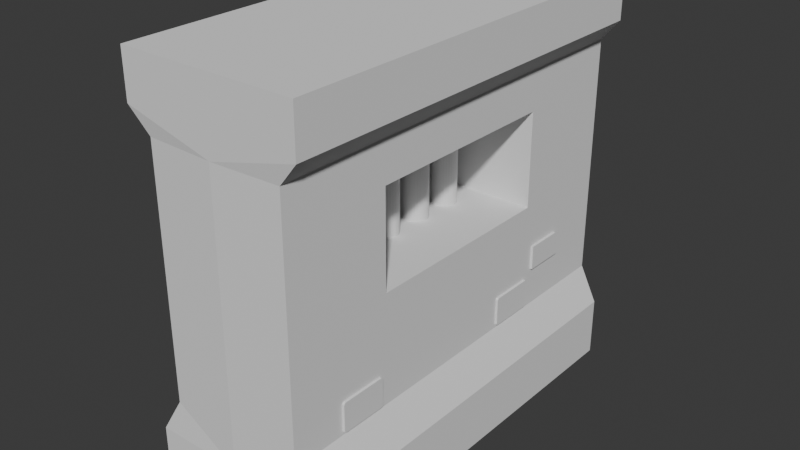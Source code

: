 # Source: env_wallWindow_Harper_01.blend  (saved by Blender 5.1.29; exported with 4.5.12 LTS)
import bpy
from mathutils import Matrix  # noqa: F401  (used for matrix-valued properties, if any)

bpy.ops.wm.read_factory_settings(use_empty=True)
scene = bpy.context.scene
scene.name = 'Scene'

# ---- collections
col_collection = bpy.data.collections.new('Collection'); scene.collection.children.link(col_collection)

# ---- world
world_world = bpy.data.worlds.new('World'); scene.world = world_world
world_world.use_nodes = True; world_world.node_tree.nodes.clear()
_N = world_world.node_tree.nodes; _L = world_world.node_tree.links
n0 = _N.new('ShaderNodeOutputWorld'); n0.name = 'World Output'; n0.location = (200, 100)
n1 = _N.new('ShaderNodeBackground'); n1.name = 'Background'; n1.location = (-200, 100)
n1.inputs[0].default_value = (0.05088, 0.05088, 0.05088, 1.0)
_L.new(n1.outputs[0], n0.inputs[0])
n0.is_active_output = True
world_world.color = (0.05088, 0.05088, 0.05088)
world_world.sun_shadow_jitter_overblur = 0.0

# ---- meshes
me_001 = bpy.data.meshes.new('立方体.001')
me_001.from_pydata([(1.0, -1.0, -1.0), (1.0, -1.0, 1.0), (1.0, 1.0, -1.0), (1.0, 1.0, 1.0), (0.0, 1.0, -1.0), (0.0, 1.0, 1.0), (0.0, -1.0, -1.0), (0.0, -1.0, 1.0), (1.0, 1.0, 0.7733), (0.7754, 1.014, 0.6611), (0.7754, 1.014, -0.5342), (1.0, 1.0, -0.7049), (1.0, -1.0, 0.7733), (0.7754, -0.9862, 0.6611), (0.7754, -0.9862, -0.5342), (1.0, -1.0, -0.7049), (0.0, -1.0, 0.7733), (0.0, -1.0, 0.6611), (0.0, -1.0, -0.5342), (0.0, -1.0, -0.7049), (0.0, 1.0, 0.7733), (0.0, 1.0, 0.6611), (0.0, 1.0, -0.5342), (0.0, 1.0, -0.7049), (1.0, 0.0, -1.0), (1.0, 0.0, 1.0), (0.0, 0.0, 1.0), (0.0, 0.0, -1.0), (1.0, 0.0, -0.7049), (0.7754, 0.01385, -0.5342), (0.7754, 0.01385, 0.6611), (1.0, 0.0, 0.7733), (0.7754, 1.014, 0.4903), (0.7754, 1.014, 0.3196), (0.7754, 1.014, 0.1488), (0.7754, 1.014, -0.02191), (0.7754, 1.014, -0.1927), (0.7754, 1.014, -0.3634), (0.7754, -0.9862, 0.4903), (0.7754, -0.9862, 0.3196), (0.7754, -0.9862, 0.1488), (0.7754, -0.9862, -0.02191), (0.7754, -0.9862, -0.1927), (0.7754, -0.9862, -0.3634), (0.0, -1.0, 0.4903), (0.0, -1.0, 0.3196), (0.0, -1.0, 0.1488), (0.0, -1.0, -0.02191), (0.0, -1.0, -0.1927), (0.0, -1.0, -0.3634), (0.0, 1.0, 0.4903), (0.0, 1.0, 0.3196), (0.0, 1.0, 0.1488), (0.0, 1.0, -0.02191), (0.0, 1.0, -0.1927), (0.0, 1.0, -0.3634), (0.7754, 0.01385, 0.4681), (0.7754, 0.01385, -0.02191), (0.7754, 0.01385, -0.1927), (0.7754, 0.01385, -0.3634), (1.0, 0.25, -1.0), (1.0, 0.5, -1.0), (1.0, 0.75, -1.0), (1.0, 0.75, 1.0), (1.0, 0.5, 1.0), (1.0, 0.25, 1.0), (0.0, 0.75, 1.0), (0.0, 0.5, 1.0), (0.0, 0.25, 1.0), (0.0, 0.75, -1.0), (0.0, 0.5, -1.0), (0.0, 0.25, -1.0), (1.0, 0.75, -0.7049), (1.0, 0.5, -0.7049), (1.0, 0.25, -0.7049), (0.7754, 0.7638, -0.5342), (0.7754, 0.7638, 0.6611), (0.7754, 0.5138, 0.6611), (0.7754, 0.2638, 0.6611), (1.0, 0.75, 0.7733), (1.0, 0.5, 0.7733), (1.0, 0.25, 0.7733), (0.7754, 0.7386, -0.3381), (0.7754, 0.5391, -0.3381), (0.7754, 0.5391, -0.2179), (0.7754, 0.2638, -0.1927), (0.7754, 0.7638, -0.02191), (0.7754, 0.4916, 0.0003495), (0.7754, 0.2638, 0.0003495), (0.7754, 0.7638, 0.1488), (0.7754, 0.4916, 0.1488), (0.7754, 0.7638, 0.3196), (0.7754, 0.4916, 0.3196), (0.7754, 0.7638, 0.4903), (0.7754, 0.4916, 0.4681), (0.7754, 0.2638, 0.4681), (1.0, -0.25, 1.0), (1.0, -0.5, 1.0), (1.0, -0.75, 1.0), (0.0, -0.25, 1.0), (0.0, -0.5, 1.0), (0.0, -0.75, 1.0), (0.0, -0.25, -1.0), (0.0, -0.5, -1.0), (0.0, -0.75, -1.0), (1.0, -0.25, -0.7049), (1.0, -0.5, -0.7049), (1.0, -0.75, -0.7049), (0.7754, -0.2362, -0.5342), (0.7754, -0.2362, 0.6611), (0.7754, -0.4862, 0.6611), (0.7754, -0.7362, 0.6611), (1.0, -0.25, 0.7733), (1.0, -0.5, 0.7733), (1.0, -0.75, 0.7733), (1.0, -0.75, -1.0), (1.0, -0.5, -1.0), (1.0, -0.25, -1.0), (0.7754, -0.2362, -0.3634), (0.7754, -0.2362, -0.1927), (0.7754, -0.4862, -0.1927), (0.7754, -0.7362, -0.1927), (0.7754, -0.2362, 0.0003495), (0.7754, -0.4639, 0.0003495), (0.7754, -0.7362, -0.02191), (0.7754, -0.4862, 0.1488), (0.7754, -0.7362, 0.1488), (0.7754, -0.4862, 0.3196), (0.7754, -0.7362, 0.3196), (0.7754, -0.2362, 0.4681), (0.7754, -0.4639, 0.4681), (0.7754, -0.7362, 0.4903), (0.7754, 0.2638, -0.02191), (0.7754, 0.01385, 0.0003495), (0.7754, 0.2638, 0.4903), (0.7754, 0.01385, 0.4903), (0.7754, 0.5138, -0.02191), (0.7754, 0.5138, 0.4903), (0.7754, 0.5138, 0.3196), (0.7754, 0.5138, 0.1488), (0.7754, -0.2362, -0.02191), (0.7754, -0.4862, -0.02191), (0.7754, -0.2362, 0.4903), (0.7754, -0.4862, 0.4903), (0.7754, -0.4639, 0.3196), (0.7754, -0.4639, 0.1488), (0.7754, 0.7638, -0.3634), (0.7754, 0.7638, -0.1927), (0.7754, 0.5138, -0.1927), (0.8034, 0.7386, -0.3381), (0.8034, 0.5391, -0.3381), (0.8034, 0.5391, -0.2179), (0.7754, 0.7142, -0.2179), (0.7754, 0.7386, -0.2423), (0.7754, 0.7558, -0.2007), (0.7754, 0.7205, -0.2188), (0.7754, 0.7264, -0.2212), (0.7754, 0.7314, -0.2251), (0.7754, 0.7353, -0.2301), (0.7754, 0.7377, -0.236), (0.8034, 0.7386, -0.2423), (0.8034, 0.7142, -0.2179), (0.8034, 0.7377, -0.236), (0.8034, 0.7353, -0.2301), (0.8034, 0.7314, -0.2251), (0.8034, 0.7264, -0.2212), (0.8034, 0.7205, -0.2188), (0.7754, 0.5138, -0.5342), (0.7754, 0.2638, -0.5342), (0.7754, 0.5138, -0.3634), (0.7754, 0.2638, -0.3634), (0.7754, 0.5, -0.511), (0.7754, 0.4906, -0.5203), (0.7754, 0.5067, -0.527), (0.7754, 0.4997, -0.5134), (0.7754, 0.4988, -0.5157), (0.7754, 0.4973, -0.5176), (0.7754, 0.4953, -0.5191), (0.7754, 0.4931, -0.52), (0.7754, 0.287, -0.5203), (0.7754, 0.2777, -0.511), (0.7754, 0.271, -0.527), (0.7754, 0.2846, -0.52), (0.7754, 0.2824, -0.5191), (0.7754, 0.2804, -0.5176), (0.7754, 0.2789, -0.5157), (0.7754, 0.278, -0.5134), (0.7754, 0.2777, -0.3866), (0.7754, 0.287, -0.3772), (0.7754, 0.271, -0.3706), (0.7754, 0.278, -0.3842), (0.7754, 0.2789, -0.3819), (0.7754, 0.2804, -0.38), (0.7754, 0.2824, -0.3785), (0.7754, 0.2846, -0.3775), (0.7754, 0.4906, -0.3772), (0.7754, 0.5, -0.3866), (0.7754, 0.5067, -0.3706), (0.7754, 0.4931, -0.3775), (0.7754, 0.4953, -0.3785), (0.7754, 0.4973, -0.38), (0.7754, 0.4988, -0.3819), (0.7754, 0.4997, -0.3842), (0.8002, 0.4906, -0.5203), (0.8002, 0.5, -0.511), (0.8002, 0.4931, -0.52), (0.8002, 0.4953, -0.5191), (0.8002, 0.4973, -0.5176), (0.8002, 0.4988, -0.5157), (0.8002, 0.4997, -0.5134), (0.8002, 0.2777, -0.511), (0.8002, 0.287, -0.5203), (0.8002, 0.278, -0.5134), (0.8002, 0.2789, -0.5157), (0.8002, 0.2804, -0.5176), (0.8002, 0.2824, -0.5191), (0.8002, 0.2846, -0.52), (0.8002, 0.5, -0.3866), (0.8002, 0.4906, -0.3772), (0.8002, 0.4997, -0.3842), (0.8002, 0.4988, -0.3819), (0.8002, 0.4973, -0.38), (0.8002, 0.4953, -0.3785), (0.8002, 0.4931, -0.3775), (0.8002, 0.287, -0.3772), (0.8002, 0.2777, -0.3866), (0.8002, 0.2846, -0.3775), (0.8002, 0.2824, -0.3785), (0.8002, 0.2804, -0.38), (0.8002, 0.2789, -0.3819), (0.8002, 0.278, -0.3842), (0.7754, -0.4862, -0.5342), (0.7754, -0.7362, -0.5342), (0.7754, -0.4862, -0.3634), (0.7754, -0.7362, -0.3634), (0.7754, -0.4983, -0.5112), (0.7754, -0.5091, -0.522), (0.7754, -0.4907, -0.5296), (0.7754, -0.4987, -0.514), (0.7754, -0.4998, -0.5166), (0.7754, -0.5015, -0.5188), (0.7754, -0.5037, -0.5205), (0.7754, -0.5063, -0.5216), (0.7754, -0.7132, -0.522), (0.7754, -0.724, -0.5112), (0.7754, -0.7316, -0.5296), (0.7754, -0.716, -0.5216), (0.7754, -0.7186, -0.5205), (0.7754, -0.7208, -0.5188), (0.7754, -0.7225, -0.5166), (0.7754, -0.7236, -0.514), (0.7754, -0.5091, -0.3756), (0.7754, -0.4983, -0.3863), (0.7754, -0.4907, -0.368), (0.7754, -0.5063, -0.376), (0.7754, -0.5037, -0.377), (0.7754, -0.5015, -0.3787), (0.7754, -0.4998, -0.381), (0.7754, -0.4987, -0.3836), (0.7754, -0.724, -0.3863), (0.7754, -0.7132, -0.3756), (0.7754, -0.7316, -0.368), (0.7754, -0.7236, -0.3836), (0.7754, -0.7225, -0.381), (0.7754, -0.7208, -0.3787), (0.7754, -0.7186, -0.377), (0.7754, -0.716, -0.376), (0.8002, -0.5091, -0.522), (0.8002, -0.4983, -0.5112), (0.8002, -0.5063, -0.5216), (0.8002, -0.5037, -0.5205), (0.8002, -0.5015, -0.5188), (0.8002, -0.4998, -0.5166), (0.8002, -0.4987, -0.514), (0.8002, -0.724, -0.5112), (0.8002, -0.7132, -0.522), (0.8002, -0.7236, -0.514), (0.8002, -0.7225, -0.5166), (0.8002, -0.7208, -0.5188), (0.8002, -0.7186, -0.5205), (0.8002, -0.716, -0.5216), (0.8002, -0.4983, -0.3863), (0.8002, -0.5091, -0.3756), (0.8002, -0.4987, -0.3836), (0.8002, -0.4998, -0.381), (0.8002, -0.5015, -0.3787), (0.8002, -0.5037, -0.377), (0.8002, -0.5063, -0.376), (0.8002, -0.7132, -0.3756), (0.8002, -0.724, -0.3863), (0.8002, -0.716, -0.376), (0.8002, -0.7186, -0.377), (0.8002, -0.7208, -0.3787), (0.8002, -0.7225, -0.381), (0.8002, -0.7236, -0.3836), (-1.0, -1.0, -1.0), (-1.0, -1.0, 1.0), (-1.0, 1.0, -1.0), (-1.0, 1.0, 1.0), (-1.0, 1.0, 0.7733), (-0.7754, 1.014, 0.6611), (-0.7754, 1.014, -0.5342), (-1.0, 1.0, -0.7049), (-1.0, -1.0, 0.7733), (-0.7754, -0.9862, 0.6611), (-0.7754, -0.9862, -0.5342), (-1.0, -1.0, -0.7049), (-1.0, 0.0, -1.0), (-1.0, 0.0, 1.0), (-1.0, 0.0, -0.7049), (-0.7754, 0.01385, -0.5342), (-0.7754, 0.01385, 0.6611), (-1.0, 0.0, 0.7733), (-0.7754, 1.014, 0.4903), (-0.7754, 1.014, 0.3196), (-0.7754, 1.014, 0.1488), (-0.7754, 1.014, -0.02191), (-0.7754, 1.014, -0.1927), (-0.7754, 1.014, -0.3634), (-0.7754, -0.9862, 0.4903), (-0.7754, -0.9862, 0.3196), (-0.7754, -0.9862, 0.1488), (-0.7754, -0.9862, -0.02191), (-0.7754, -0.9862, -0.1927), (-0.7754, -0.9862, -0.3634), (-0.7754, 0.01385, 0.4681), (-0.7754, 0.01385, -0.02191), (-0.7754, 0.01385, -0.1927), (-0.7754, 0.01385, -0.3634), (-1.0, 0.25, -1.0), (-1.0, 0.5, -1.0), (-1.0, 0.75, -1.0), (-1.0, 0.75, 1.0), (-1.0, 0.5, 1.0), (-1.0, 0.25, 1.0), (-1.0, 0.75, -0.7049), (-1.0, 0.5, -0.7049), (-1.0, 0.25, -0.7049), (-0.7754, 0.7638, -0.5342), (-0.7754, 0.7638, 0.6611), (-0.7754, 0.5138, 0.6611), (-0.7754, 0.2638, 0.6611), (-1.0, 0.75, 0.7733), (-1.0, 0.5, 0.7733), (-1.0, 0.25, 0.7733), (-0.7754, 0.7386, -0.3381), (-0.7754, 0.5391, -0.3381), (-0.7754, 0.5391, -0.2179), (-0.7754, 0.2638, -0.1927), (-0.7754, 0.7638, -0.02191), (-0.7754, 0.4916, 0.0003495), (-0.7754, 0.2638, 0.0003495), (-0.7754, 0.7638, 0.1488), (-0.7754, 0.4916, 0.1488), (-0.7754, 0.7638, 0.3196), (-0.7754, 0.4916, 0.3196), (-0.7754, 0.7638, 0.4903), (-0.7754, 0.4916, 0.4681), (-0.7754, 0.2638, 0.4681), (-1.0, -0.25, 1.0), (-1.0, -0.5, 1.0), (-1.0, -0.75, 1.0), (-1.0, -0.25, -0.7049), (-1.0, -0.5, -0.7049), (-1.0, -0.75, -0.7049), (-0.7754, -0.2362, -0.5342), (-0.7754, -0.2362, 0.6611), (-0.7754, -0.4862, 0.6611), (-0.7754, -0.7362, 0.6611), (-1.0, -0.25, 0.7733), (-1.0, -0.5, 0.7733), (-1.0, -0.75, 0.7733), (-1.0, -0.75, -1.0), (-1.0, -0.5, -1.0), (-1.0, -0.25, -1.0), (-0.7754, -0.2362, -0.3634), (-0.7754, -0.2362, -0.1927), (-0.7754, -0.4862, -0.1927), (-0.7754, -0.7362, -0.1927), (-0.7754, -0.2362, 0.0003495), (-0.7754, -0.4639, 0.0003495), (-0.7754, -0.7362, -0.02191), (-0.7754, -0.4862, 0.1488), (-0.7754, -0.7362, 0.1488), (-0.7754, -0.4862, 0.3196), (-0.7754, -0.7362, 0.3196), (-0.7754, -0.2362, 0.4681), (-0.7754, -0.4639, 0.4681), (-0.7754, -0.7362, 0.4903), (-0.7754, 0.2638, -0.02191), (-0.7754, 0.01385, 0.0003495), (-0.7754, 0.2638, 0.4903), (-0.7754, 0.01385, 0.4903), (-0.7754, 0.5138, -0.02191), (-0.7754, 0.5138, 0.4903), (-0.7754, 0.5138, 0.3196), (-0.7754, 0.5138, 0.1488), (-0.7754, -0.2362, -0.02191), (-0.7754, -0.4862, -0.02191), (-0.7754, -0.2362, 0.4903), (-0.7754, -0.4862, 0.4903), (-0.7754, -0.4639, 0.3196), (-0.7754, -0.4639, 0.1488), (-0.7754, 0.7638, -0.3634), (-0.7754, 0.7638, -0.1927), (-0.7754, 0.5138, -0.1927), (-0.8034, 0.7386, -0.3381), (-0.8034, 0.5391, -0.3381), (-0.8034, 0.5391, -0.2179), (-0.7754, 0.7142, -0.2179), (-0.7754, 0.7386, -0.2423), (-0.7754, 0.7558, -0.2007), (-0.7754, 0.7205, -0.2188), (-0.7754, 0.7264, -0.2212), (-0.7754, 0.7314, -0.2251), (-0.7754, 0.7353, -0.2301), (-0.7754, 0.7377, -0.236), (-0.8034, 0.7386, -0.2423), (-0.8034, 0.7142, -0.2179), (-0.8034, 0.7377, -0.236), (-0.8034, 0.7353, -0.2301), (-0.8034, 0.7314, -0.2251), (-0.8034, 0.7264, -0.2212), (-0.8034, 0.7205, -0.2188), (-0.7754, 0.5138, -0.5342), (-0.7754, 0.2638, -0.5342), (-0.7754, 0.5138, -0.3634), (-0.7754, 0.2638, -0.3634), (-0.7754, 0.5, -0.511), (-0.7754, 0.4906, -0.5203), (-0.7754, 0.5067, -0.527), (-0.7754, 0.4997, -0.5134), (-0.7754, 0.4988, -0.5157), (-0.7754, 0.4973, -0.5176), (-0.7754, 0.4953, -0.5191), (-0.7754, 0.4931, -0.52), (-0.7754, 0.287, -0.5203), (-0.7754, 0.2777, -0.511), (-0.7754, 0.271, -0.527), (-0.7754, 0.2846, -0.52), (-0.7754, 0.2824, -0.5191), (-0.7754, 0.2804, -0.5176), (-0.7754, 0.2789, -0.5157), (-0.7754, 0.278, -0.5134), (-0.7754, 0.2777, -0.3866), (-0.7754, 0.287, -0.3772), (-0.7754, 0.271, -0.3706), (-0.7754, 0.278, -0.3842), (-0.7754, 0.2789, -0.3819), (-0.7754, 0.2804, -0.38), (-0.7754, 0.2824, -0.3785), (-0.7754, 0.2846, -0.3775), (-0.7754, 0.4906, -0.3772), (-0.7754, 0.5, -0.3866), (-0.7754, 0.5067, -0.3706), (-0.7754, 0.4931, -0.3775), (-0.7754, 0.4953, -0.3785), (-0.7754, 0.4973, -0.38), (-0.7754, 0.4988, -0.3819), (-0.7754, 0.4997, -0.3842), (-0.8002, 0.4906, -0.5203), (-0.8002, 0.5, -0.511), (-0.8002, 0.4931, -0.52), (-0.8002, 0.4953, -0.5191), (-0.8002, 0.4973, -0.5176), (-0.8002, 0.4988, -0.5157), (-0.8002, 0.4997, -0.5134), (-0.8002, 0.2777, -0.511), (-0.8002, 0.287, -0.5203), (-0.8002, 0.278, -0.5134), (-0.8002, 0.2789, -0.5157), (-0.8002, 0.2804, -0.5176), (-0.8002, 0.2824, -0.5191), (-0.8002, 0.2846, -0.52), (-0.8002, 0.5, -0.3866), (-0.8002, 0.4906, -0.3772), (-0.8002, 0.4997, -0.3842), (-0.8002, 0.4988, -0.3819), (-0.8002, 0.4973, -0.38), (-0.8002, 0.4953, -0.3785), (-0.8002, 0.4931, -0.3775), (-0.8002, 0.287, -0.3772), (-0.8002, 0.2777, -0.3866), (-0.8002, 0.2846, -0.3775), (-0.8002, 0.2824, -0.3785), (-0.8002, 0.2804, -0.38), (-0.8002, 0.2789, -0.3819), (-0.8002, 0.278, -0.3842), (-0.7754, -0.4862, -0.5342), (-0.7754, -0.7362, -0.5342), (-0.7754, -0.4862, -0.3634), (-0.7754, -0.7362, -0.3634), (-0.7754, -0.4983, -0.5112), (-0.7754, -0.5091, -0.522), (-0.7754, -0.4907, -0.5296), (-0.7754, -0.4987, -0.514), (-0.7754, -0.4998, -0.5166), (-0.7754, -0.5015, -0.5188), (-0.7754, -0.5037, -0.5205), (-0.7754, -0.5063, -0.5216), (-0.7754, -0.7132, -0.522), (-0.7754, -0.724, -0.5112), (-0.7754, -0.7316, -0.5296), (-0.7754, -0.716, -0.5216), (-0.7754, -0.7186, -0.5205), (-0.7754, -0.7208, -0.5188), (-0.7754, -0.7225, -0.5166), (-0.7754, -0.7236, -0.514), (-0.7754, -0.5091, -0.3756), (-0.7754, -0.4983, -0.3863), (-0.7754, -0.4907, -0.368), (-0.7754, -0.5063, -0.376), (-0.7754, -0.5037, -0.377), (-0.7754, -0.5015, -0.3787), (-0.7754, -0.4998, -0.381), (-0.7754, -0.4987, -0.3836), (-0.7754, -0.724, -0.3863), (-0.7754, -0.7132, -0.3756), (-0.7754, -0.7316, -0.368), (-0.7754, -0.7236, -0.3836), (-0.7754, -0.7225, -0.381), (-0.7754, -0.7208, -0.3787), (-0.7754, -0.7186, -0.377), (-0.7754, -0.716, -0.376), (-0.8002, -0.5091, -0.522), (-0.8002, -0.4983, -0.5112), (-0.8002, -0.5063, -0.5216), (-0.8002, -0.5037, -0.5205), (-0.8002, -0.5015, -0.5188), (-0.8002, -0.4998, -0.5166), (-0.8002, -0.4987, -0.514), (-0.8002, -0.724, -0.5112), (-0.8002, -0.7132, -0.522), (-0.8002, -0.7236, -0.514), (-0.8002, -0.7225, -0.5166), (-0.8002, -0.7208, -0.5188), (-0.8002, -0.7186, -0.5205), (-0.8002, -0.716, -0.5216), (-0.8002, -0.4983, -0.3863), (-0.8002, -0.5091, -0.3756), (-0.8002, -0.4987, -0.3836), (-0.8002, -0.4998, -0.381), (-0.8002, -0.5015, -0.3787), (-0.8002, -0.5037, -0.377), (-0.8002, -0.5063, -0.376), (-0.8002, -0.7132, -0.3756), (-0.8002, -0.724, -0.3863), (-0.8002, -0.716, -0.376), (-0.8002, -0.7186, -0.377), (-0.8002, -0.7208, -0.3787), (-0.8002, -0.7225, -0.381), (-0.8002, -0.7236, -0.3836)], [], [(20, 5, 3, 8), (114, 98, 1, 12), (104, 115, 0, 6), (98, 101, 7, 1), (12, 1, 7, 16), (0, 15, 19, 6), (15, 14, 18, 19), (38, 13, 17, 44), (13, 12, 16, 17), (115, 107, 15, 0), (107, 232, 14, 15), (131, 111, 13, 38), (111, 114, 12, 13), (4, 23, 11, 2), (23, 22, 10, 11), (50, 21, 9, 32), (21, 20, 8, 9), (78, 81, 31, 30), (134, 78, 30, 135), (74, 168, 29, 28), (60, 74, 28, 24), (65, 68, 26, 25), (71, 60, 24, 27), (81, 65, 25, 31), (168, 170, 59, 29), (170, 85, 58, 59), (85, 132, 57, 58), (22, 55, 37, 10), (55, 54, 36, 37), (54, 53, 35, 36), (53, 52, 34, 35), (52, 51, 33, 34), (51, 50, 32, 33), (232, 234, 43, 14), (234, 121, 42, 43), (121, 124, 41, 42), (124, 126, 40, 41), (126, 128, 39, 40), (128, 131, 38, 39), (14, 43, 49, 18), (43, 42, 48, 49), (42, 41, 47, 48), (41, 40, 46, 47), (40, 39, 45, 46), (39, 38, 44, 45), (33, 32, 93, 91), (91, 93, 137, 138), (34, 33, 91, 89), (89, 91, 138, 139), (35, 34, 89, 86), (86, 89, 139, 136), (36, 35, 86, 147), (147, 86, 136, 148), (148, 136, 132, 85), (37, 36, 147, 146), (169, 148, 85, 170), (10, 37, 146, 75), (75, 146, 169, 167), (8, 3, 63, 79), (79, 63, 64, 80), (80, 64, 65, 81), (4, 2, 62, 69), (69, 62, 61, 70), (70, 61, 60, 71), (3, 5, 66, 63), (63, 66, 67, 64), (64, 67, 68, 65), (2, 11, 72, 62), (62, 72, 73, 61), (61, 73, 74, 60), (11, 10, 75, 72), (72, 75, 167, 73), (73, 167, 168, 74), (32, 9, 76, 93), (93, 76, 77, 137), (137, 77, 78, 134), (9, 8, 79, 76), (76, 79, 80, 77), (77, 80, 81, 78), (127, 143, 131, 128), (125, 127, 128, 126), (141, 125, 126, 124), (58, 57, 140, 119), (119, 140, 141, 120), (120, 141, 124, 121), (59, 58, 119, 118), (118, 119, 120, 233), (233, 120, 121, 234), (29, 59, 118, 108), (108, 118, 233, 231), (30, 31, 112, 109), (109, 112, 113, 110), (110, 113, 114, 111), (135, 30, 109, 142), (142, 109, 110, 143), (143, 110, 111, 131), (28, 29, 108, 105), (105, 108, 231, 106), (106, 231, 232, 107), (24, 28, 105, 117), (117, 105, 106, 116), (116, 106, 107, 115), (25, 26, 99, 96), (96, 99, 100, 97), (97, 100, 101, 98), (27, 24, 117, 102), (102, 117, 116, 103), (103, 116, 115, 104), (31, 25, 96, 112), (112, 96, 97, 113), (113, 97, 98, 114), (88, 133, 57, 132), (56, 95, 134, 135), (87, 88, 132, 136), (95, 94, 137, 134), (94, 92, 138, 137), (92, 90, 139, 138), (90, 87, 136, 139), (133, 122, 140, 57), (122, 123, 141, 140), (129, 56, 135, 142), (130, 129, 142, 143), (144, 130, 143, 127), (145, 144, 127, 125), (123, 145, 125, 141), (82, 83, 169, 146), (83, 84, 148, 169), (83, 82, 149, 150), (84, 83, 150, 151), (152, 155, 154), (155, 156, 154), (156, 157, 154), (157, 158, 154), (158, 159, 154), (159, 153, 154), (152, 161, 166, 155), (155, 166, 165, 156), (156, 165, 164, 157), (157, 164, 163, 158), (158, 163, 162, 159), (159, 162, 160, 153), (152, 84, 151, 161), (154, 153, 82, 146, 147), (84, 152, 154, 147, 148), (82, 153, 160, 149), (149, 160, 162, 163, 164, 165, 166, 161, 151, 150), (171, 174, 173), (174, 175, 173), (175, 176, 173), (176, 177, 173), (177, 178, 173), (178, 172, 173), (179, 182, 181), (182, 183, 181), (183, 184, 181), (184, 185, 181), (185, 186, 181), (186, 180, 181), (187, 190, 189), (190, 191, 189), (191, 192, 189), (192, 193, 189), (193, 194, 189), (194, 188, 189), (195, 198, 197), (198, 199, 197), (199, 200, 197), (200, 201, 197), (201, 202, 197), (202, 196, 197), (179, 211, 216, 182), (182, 216, 215, 183), (183, 215, 214, 184), (184, 214, 213, 185), (185, 213, 212, 186), (186, 212, 210, 180), (224, 188, 194, 226), (226, 194, 193, 227), (227, 193, 192, 228), (228, 192, 191, 229), (229, 191, 190, 230), (230, 190, 187, 225), (217, 196, 202, 219), (219, 202, 201, 220), (220, 201, 200, 221), (221, 200, 199, 222), (222, 199, 198, 223), (223, 198, 195, 218), (203, 172, 178, 205), (205, 178, 177, 206), (206, 177, 176, 207), (207, 176, 175, 208), (208, 175, 174, 209), (209, 174, 171, 204), (179, 172, 203, 211), (173, 172, 179, 181, 168, 167), (171, 196, 217, 204), (197, 196, 171, 173, 167, 169), (181, 180, 187, 189, 170, 168), (187, 180, 210, 225), (195, 188, 224, 218), (189, 188, 195, 197, 169, 170), (203, 205, 206, 207, 208, 209, 204, 217, 219, 220, 221, 222, 223, 218, 224, 226, 227, 228, 229, 230, 225, 210, 212, 213, 214, 215, 216, 211), (235, 238, 237), (238, 239, 237), (239, 240, 237), (240, 241, 237), (241, 242, 237), (242, 236, 237), (243, 246, 245), (246, 247, 245), (247, 248, 245), (248, 249, 245), (249, 250, 245), (250, 244, 245), (251, 254, 253), (254, 255, 253), (255, 256, 253), (256, 257, 253), (257, 258, 253), (258, 252, 253), (259, 262, 261), (262, 263, 261), (263, 264, 261), (264, 265, 261), (265, 266, 261), (266, 260, 261), (243, 275, 280, 246), (246, 280, 279, 247), (247, 279, 278, 248), (248, 278, 277, 249), (249, 277, 276, 250), (250, 276, 274, 244), (288, 260, 266, 290), (290, 266, 265, 291), (291, 265, 264, 292), (292, 264, 263, 293), (293, 263, 262, 294), (294, 262, 259, 289), (281, 252, 258, 283), (283, 258, 257, 284), (284, 257, 256, 285), (285, 256, 255, 286), (286, 255, 254, 287), (287, 254, 251, 282), (267, 236, 242, 269), (269, 242, 241, 270), (270, 241, 240, 271), (271, 240, 239, 272), (272, 239, 238, 273), (273, 238, 235, 268), (243, 236, 267, 275), (237, 236, 243, 245, 232, 231), (235, 252, 281, 268), (253, 252, 235, 237, 231, 233), (245, 244, 259, 261, 234, 232), (259, 244, 274, 289), (251, 260, 288, 282), (261, 260, 251, 253, 233, 234), (267, 269, 270, 271, 272, 273, 268, 281, 283, 284, 285, 286, 287, 282, 288, 290, 291, 292, 293, 294, 289, 274, 276, 277, 278, 279, 280, 275), (20, 299, 298, 5), (371, 303, 296, 361), (104, 6, 295, 372), (361, 296, 7, 101), (303, 16, 7, 296), (295, 6, 19, 306), (306, 19, 18, 305), (319, 44, 17, 304), (304, 17, 16, 303), (372, 295, 306, 364), (364, 306, 305, 489), (388, 319, 304, 368), (368, 304, 303, 371), (4, 297, 302, 23), (23, 302, 301, 22), (50, 313, 300, 21), (21, 300, 299, 20), (341, 311, 312, 344), (391, 392, 311, 341), (337, 309, 310, 425), (329, 307, 309, 337), (334, 308, 26, 68), (71, 27, 307, 329), (344, 312, 308, 334), (425, 310, 328, 427), (427, 328, 327, 348), (348, 327, 326, 389), (22, 301, 318, 55), (55, 318, 317, 54), (54, 317, 316, 53), (53, 316, 315, 52), (52, 315, 314, 51), (51, 314, 313, 50), (489, 305, 324, 491), (491, 324, 323, 378), (378, 323, 322, 381), (381, 322, 321, 383), (383, 321, 320, 385), (385, 320, 319, 388), (305, 18, 49, 324), (324, 49, 48, 323), (323, 48, 47, 322), (322, 47, 46, 321), (321, 46, 45, 320), (320, 45, 44, 319), (314, 354, 356, 313), (354, 395, 394, 356), (315, 352, 354, 314), (352, 396, 395, 354), (316, 349, 352, 315), (349, 393, 396, 352), (317, 404, 349, 316), (404, 405, 393, 349), (405, 348, 389, 393), (318, 403, 404, 317), (426, 427, 348, 405), (301, 338, 403, 318), (338, 424, 426, 403), (299, 342, 332, 298), (342, 343, 333, 332), (343, 344, 334, 333), (4, 69, 331, 297), (69, 70, 330, 331), (70, 71, 329, 330), (298, 332, 66, 5), (332, 333, 67, 66), (333, 334, 68, 67), (297, 331, 335, 302), (331, 330, 336, 335), (330, 329, 337, 336), (302, 335, 338, 301), (335, 336, 424, 338), (336, 337, 425, 424), (313, 356, 339, 300), (356, 394, 340, 339), (394, 391, 341, 340), (300, 339, 342, 299), (339, 340, 343, 342), (340, 341, 344, 343), (384, 385, 388, 400), (382, 383, 385, 384), (398, 381, 383, 382), (327, 376, 397, 326), (376, 377, 398, 397), (377, 378, 381, 398), (328, 375, 376, 327), (375, 490, 377, 376), (490, 491, 378, 377), (310, 365, 375, 328), (365, 488, 490, 375), (311, 366, 369, 312), (366, 367, 370, 369), (367, 368, 371, 370), (392, 399, 366, 311), (399, 400, 367, 366), (400, 388, 368, 367), (309, 362, 365, 310), (362, 363, 488, 365), (363, 364, 489, 488), (307, 374, 362, 309), (374, 373, 363, 362), (373, 372, 364, 363), (308, 359, 99, 26), (359, 360, 100, 99), (360, 361, 101, 100), (27, 102, 374, 307), (102, 103, 373, 374), (103, 104, 372, 373), (312, 369, 359, 308), (369, 370, 360, 359), (370, 371, 361, 360), (351, 389, 326, 390), (325, 392, 391, 358), (350, 393, 389, 351), (358, 391, 394, 357), (357, 394, 395, 355), (355, 395, 396, 353), (353, 396, 393, 350), (390, 326, 397, 379), (379, 397, 398, 380), (386, 399, 392, 325), (387, 400, 399, 386), (401, 384, 400, 387), (402, 382, 384, 401), (380, 398, 382, 402), (345, 403, 426, 346), (346, 426, 405, 347), (346, 407, 406, 345), (347, 408, 407, 346), (409, 411, 412), (412, 411, 413), (413, 411, 414), (414, 411, 415), (415, 411, 416), (416, 411, 410), (409, 412, 423, 418), (412, 413, 422, 423), (413, 414, 421, 422), (414, 415, 420, 421), (415, 416, 419, 420), (416, 410, 417, 419), (409, 418, 408, 347), (411, 404, 403, 345, 410), (347, 405, 404, 411, 409), (345, 406, 417, 410), (406, 407, 408, 418, 423, 422, 421, 420, 419, 417), (428, 430, 431), (431, 430, 432), (432, 430, 433), (433, 430, 434), (434, 430, 435), (435, 430, 429), (436, 438, 439), (439, 438, 440), (440, 438, 441), (441, 438, 442), (442, 438, 443), (443, 438, 437), (444, 446, 447), (447, 446, 448), (448, 446, 449), (449, 446, 450), (450, 446, 451), (451, 446, 445), (452, 454, 455), (455, 454, 456), (456, 454, 457), (457, 454, 458), (458, 454, 459), (459, 454, 453), (436, 439, 473, 468), (439, 440, 472, 473), (440, 441, 471, 472), (441, 442, 470, 471), (442, 443, 469, 470), (443, 437, 467, 469), (481, 483, 451, 445), (483, 484, 450, 451), (484, 485, 449, 450), (485, 486, 448, 449), (486, 487, 447, 448), (487, 482, 444, 447), (474, 476, 459, 453), (476, 477, 458, 459), (477, 478, 457, 458), (478, 479, 456, 457), (479, 480, 455, 456), (480, 475, 452, 455), (460, 462, 435, 429), (462, 463, 434, 435), (463, 464, 433, 434), (464, 465, 432, 433), (465, 466, 431, 432), (466, 461, 428, 431), (436, 468, 460, 429), (430, 424, 425, 438, 436, 429), (428, 461, 474, 453), (454, 426, 424, 430, 428, 453), (438, 425, 427, 446, 444, 437), (444, 482, 467, 437), (452, 475, 481, 445), (446, 427, 426, 454, 452, 445), (460, 468, 473, 472, 471, 470, 469, 467, 482, 487, 486, 485, 484, 483, 481, 475, 480, 479, 478, 477, 476, 474, 461, 466, 465, 464, 463, 462), (492, 494, 495), (495, 494, 496), (496, 494, 497), (497, 494, 498), (498, 494, 499), (499, 494, 493), (500, 502, 503), (503, 502, 504), (504, 502, 505), (505, 502, 506), (506, 502, 507), (507, 502, 501), (508, 510, 511), (511, 510, 512), (512, 510, 513), (513, 510, 514), (514, 510, 515), (515, 510, 509), (516, 518, 519), (519, 518, 520), (520, 518, 521), (521, 518, 522), (522, 518, 523), (523, 518, 517), (500, 503, 537, 532), (503, 504, 536, 537), (504, 505, 535, 536), (505, 506, 534, 535), (506, 507, 533, 534), (507, 501, 531, 533), (545, 547, 523, 517), (547, 548, 522, 523), (548, 549, 521, 522), (549, 550, 520, 521), (550, 551, 519, 520), (551, 546, 516, 519), (538, 540, 515, 509), (540, 541, 514, 515), (541, 542, 513, 514), (542, 543, 512, 513), (543, 544, 511, 512), (544, 539, 508, 511), (524, 526, 499, 493), (526, 527, 498, 499), (527, 528, 497, 498), (528, 529, 496, 497), (529, 530, 495, 496), (530, 525, 492, 495), (500, 532, 524, 493), (494, 488, 489, 502, 500, 493), (492, 525, 538, 509), (510, 490, 488, 494, 492, 509), (502, 489, 491, 518, 516, 501), (516, 546, 531, 501), (508, 539, 545, 517), (518, 491, 490, 510, 508, 517), (524, 532, 537, 536, 535, 534, 533, 531, 546, 551, 550, 549, 548, 547, 545, 539, 544, 543, 542, 541, 540, 538, 525, 530, 529, 528, 527, 526), (130, 123, 380, 387), (123, 87, 350, 380), (87, 94, 357, 350), (130, 387, 357, 94)])
_uv = me_001.uv_layers.new(name='UV贴图')
_uv.uv.foreach_set('vector', [0.5967, 0.375, 0.625, 0.375, 0.625, 0.5, 0.5967, 0.5, 0.5967, 0.7187, 0.625, 0.7188, 0.625, 0.75, 0.5967, 0.75, 0.25, 0.7188, 0.375, 0.7188, 0.375, 0.75, 0.25, 0.75, 0.625, 0.7188, 0.75, 0.7188, 0.75, 0.75, 0.625, 0.75, 0.5967, 0.75, 0.625, 0.75, 0.625, 0.875, 0.5967, 0.875, 0.375, 0.75, 0.4119, 0.75, 0.4119, 0.875, 0.375, 0.875, 0.4119, 0.75, 0.4332, 0.75, 0.4332, 0.875, 0.4119, 0.875, 0.5613, 0.75, 0.5826, 0.75, 0.5826, 0.875, 0.5613, 0.875, 0.5826, 0.75, 0.5967, 0.75, 0.5967, 0.875, 0.5826, 0.875, 0.375, 0.7188, 0.4119, 0.7188, 0.4119, 0.75, 0.375, 0.75, 0.4119, 0.7188, 0.4332, 0.7188, 0.4332, 0.75, 0.4119, 0.75, 0.5613, 0.7188, 0.5826, 0.7188, 0.5826, 0.75, 0.5613, 0.75, 0.5826, 0.7188, 0.5967, 0.7187, 0.5967, 0.75, 0.5826, 0.75, 0.375, 0.375, 0.4119, 0.375, 0.4119, 0.5, 0.375, 0.5, 0.4119, 0.375, 0.4332, 0.375, 0.4332, 0.5, 0.4119, 0.5, 0.5613, 0.375, 0.5826, 0.375, 0.5826, 0.5, 0.5613, 0.5, 0.5826, 0.375, 0.5967, 0.375, 0.5967, 0.5, 0.5826, 0.5, 0.5826, 0.5938, 0.5967, 0.5938, 0.5967, 0.625, 0.5826, 0.625, 0.5613, 0.5938, 0.5826, 0.5938, 0.5826, 0.625, 0.5613, 0.625, 0.4119, 0.5938, 0.4332, 0.5938, 0.4332, 0.625, 0.4119, 0.625, 0.375, 0.5938, 0.4119, 0.5938, 0.4119, 0.625, 0.375, 0.625, 0.625, 0.5938, 0.75, 0.5938, 0.75, 0.625, 0.625, 0.625, 0.25, 0.5938, 0.375, 0.5938, 0.375, 0.625, 0.25, 0.625, 0.5967, 0.5938, 0.625, 0.5938, 0.625, 0.625, 0.5967, 0.625, 0.4332, 0.5938, 0.4546, 0.5938, 0.4546, 0.625, 0.4332, 0.625, 0.4546, 0.5938, 0.4759, 0.5938, 0.4759, 0.625, 0.4546, 0.625, 0.4759, 0.5938, 0.4973, 0.5938, 0.4973, 0.625, 0.4759, 0.625, 0.4332, 0.375, 0.4546, 0.375, 0.4546, 0.5, 0.4332, 0.5, 0.4546, 0.375, 0.4759, 0.375, 0.4759, 0.5, 0.4546, 0.5, 0.4759, 0.375, 0.4973, 0.375, 0.4973, 0.5, 0.4759, 0.5, 0.4973, 0.375, 0.5186, 0.375, 0.5186, 0.5, 0.4973, 0.5, 0.5186, 0.375, 0.5399, 0.375, 0.5399, 0.5, 0.5186, 0.5, 0.5399, 0.375, 0.5613, 0.375, 0.5613, 0.5, 0.5399, 0.5, 0.4332, 0.7188, 0.4546, 0.7188, 0.4546, 0.75, 0.4332, 0.75, 0.4546, 0.7188, 0.4759, 0.7188, 0.4759, 0.75, 0.4546, 0.75, 0.4759, 0.7188, 0.4973, 0.7188, 0.4973, 0.75, 0.4759, 0.75, 0.4973, 0.7188, 0.5186, 0.7188, 0.5186, 0.75, 0.4973, 0.75, 0.5186, 0.7188, 0.5399, 0.7188, 0.5399, 0.75, 0.5186, 0.75, 0.5399, 0.7188, 0.5613, 0.7188, 0.5613, 0.75, 0.5399, 0.75, 0.4332, 0.75, 0.4546, 0.75, 0.4546, 0.875, 0.4332, 0.875, 0.4546, 0.75, 0.4759, 0.75, 0.4759, 0.875, 0.4546, 0.875, 0.4759, 0.75, 0.4973, 0.75, 0.4973, 0.875, 0.4759, 0.875, 0.4973, 0.75, 0.5186, 0.75, 0.5186, 0.875, 0.4973, 0.875, 0.5186, 0.75, 0.5399, 0.75, 0.5399, 0.875, 0.5186, 0.875, 0.5399, 0.75, 0.5613, 0.75, 0.5613, 0.875, 0.5399, 0.875, 0.5399, 0.5, 0.5613, 0.5, 0.5613, 0.5312, 0.5399, 0.5312, 0.5399, 0.5312, 0.5613, 0.5312, 0.5613, 0.5625, 0.5399, 0.5625, 0.5186, 0.5, 0.5399, 0.5, 0.5399, 0.5312, 0.5186, 0.5312, 0.5186, 0.5312, 0.5399, 0.5312, 0.5399, 0.5625, 0.5186, 0.5625, 0.4973, 0.5, 0.5186, 0.5, 0.5186, 0.5312, 0.4973, 0.5312, 0.4973, 0.5312, 0.5186, 0.5312, 0.5186, 0.5625, 0.4973, 0.5625, 0.4759, 0.5, 0.4973, 0.5, 0.4973, 0.5312, 0.4759, 0.5312, 0.4759, 0.5312, 0.4973, 0.5312, 0.4973, 0.5625, 0.4759, 0.5625, 0.4759, 0.5625, 0.4973, 0.5625, 0.4973, 0.5938, 0.4759, 0.5938, 0.4546, 0.5, 0.4759, 0.5, 0.4759, 0.5312, 0.4546, 0.5312, 0.4546, 0.5625, 0.4759, 0.5625, 0.4759, 0.5938, 0.4546, 0.5938, 0.4332, 0.5, 0.4546, 0.5, 0.4546, 0.5312, 0.4332, 0.5312, 0.4332, 0.5312, 0.4546, 0.5312, 0.4546, 0.5625, 0.4332, 0.5625, 0.5967, 0.5, 0.625, 0.5, 0.625, 0.5312, 0.5967, 0.5312, 0.5967, 0.5312, 0.625, 0.5312, 0.625, 0.5625, 0.5967, 0.5625, 0.5967, 0.5625, 0.625, 0.5625, 0.625, 0.5938, 0.5967, 0.5938, 0.25, 0.5, 0.375, 0.5, 0.375, 0.5312, 0.25, 0.5312, 0.25, 0.5312, 0.375, 0.5312, 0.375, 0.5625, 0.25, 0.5625, 0.25, 0.5625, 0.375, 0.5625, 0.375, 0.5938, 0.25, 0.5938, 0.625, 0.5, 0.75, 0.5, 0.75, 0.5312, 0.625, 0.5312, 0.625, 0.5312, 0.75, 0.5312, 0.75, 0.5625, 0.625, 0.5625, 0.625, 0.5625, 0.75, 0.5625, 0.75, 0.5938, 0.625, 0.5938, 0.375, 0.5, 0.4119, 0.5, 0.4119, 0.5313, 0.375, 0.5312, 0.375, 0.5312, 0.4119, 0.5313, 0.4119, 0.5625, 0.375, 0.5625, 0.375, 0.5625, 0.4119, 0.5625, 0.4119, 0.5938, 0.375, 0.5938, 0.4119, 0.5, 0.4332, 0.5, 0.4332, 0.5312, 0.4119, 0.5313, 0.4119, 0.5313, 0.4332, 0.5312, 0.4332, 0.5625, 0.4119, 0.5625, 0.4119, 0.5625, 0.4332, 0.5625, 0.4332, 0.5938, 0.4119, 0.5938, 0.5613, 0.5, 0.5826, 0.5, 0.5826, 0.5312, 0.5613, 0.5312, 0.5613, 0.5312, 0.5826, 0.5312, 0.5826, 0.5625, 0.5613, 0.5625, 0.5613, 0.5625, 0.5826, 0.5625, 0.5826, 0.5938, 0.5613, 0.5938, 0.5826, 0.5, 0.5967, 0.5, 0.5967, 0.5312, 0.5826, 0.5312, 0.5826, 0.5312, 0.5967, 0.5312, 0.5967, 0.5625, 0.5826, 0.5625, 0.5826, 0.5625, 0.5967, 0.5625, 0.5967, 0.5938, 0.5826, 0.5938, 0.5399, 0.6875, 0.5613, 0.6875, 0.5613, 0.7188, 0.5399, 0.7188, 0.5186, 0.6875, 0.5399, 0.6875, 0.5399, 0.7188, 0.5186, 0.7188, 0.4973, 0.6875, 0.5186, 0.6875, 0.5186, 0.7188, 0.4973, 0.7188, 0.4759, 0.625, 0.4973, 0.625, 0.4973, 0.6562, 0.4759, 0.6562, 0.4759, 0.6562, 0.4973, 0.6562, 0.4973, 0.6875, 0.4759, 0.6875, 0.4759, 0.6875, 0.4973, 0.6875, 0.4973, 0.7188, 0.4759, 0.7188, 0.4546, 0.625, 0.4759, 0.625, 0.4759, 0.6562, 0.4546, 0.6562, 0.4546, 0.6562, 0.4759, 0.6562, 0.4759, 0.6875, 0.4546, 0.6875, 0.4546, 0.6875, 0.4759, 0.6875, 0.4759, 0.7188, 0.4546, 0.7188, 0.4332, 0.625, 0.4546, 0.625, 0.4546, 0.6562, 0.4332, 0.6562, 0.4332, 0.6562, 0.4546, 0.6562, 0.4546, 0.6875, 0.4332, 0.6875, 0.5826, 0.625, 0.5967, 0.625, 0.5967, 0.6562, 0.5826, 0.6562, 0.5826, 0.6562, 0.5967, 0.6562, 0.5967, 0.6875, 0.5826, 0.6875, 0.5826, 0.6875, 0.5967, 0.6875, 0.5967, 0.7187, 0.5826, 0.7188, 0.5613, 0.625, 0.5826, 0.625, 0.5826, 0.6562, 0.5613, 0.6562, 0.5613, 0.6562, 0.5826, 0.6562, 0.5826, 0.6875, 0.5613, 0.6875, 0.5613, 0.6875, 0.5826, 0.6875, 0.5826, 0.7188, 0.5613, 0.7188, 0.4119, 0.625, 0.4332, 0.625, 0.4332, 0.6562, 0.4119, 0.6562, 0.4119, 0.6562, 0.4332, 0.6562, 0.4332, 0.6875, 0.4119, 0.6875, 0.4119, 0.6875, 0.4332, 0.6875, 0.4332, 0.7188, 0.4119, 0.7188, 0.375, 0.625, 0.4119, 0.625, 0.4119, 0.6562, 0.375, 0.6562, 0.375, 0.6562, 0.4119, 0.6562, 0.4119, 0.6875, 0.375, 0.6875, 0.375, 0.6875, 0.4119, 0.6875, 0.4119, 0.7188, 0.375, 0.7188, 0.625, 0.625, 0.75, 0.625, 0.75, 0.6562, 0.625, 0.6562, 0.625, 0.6562, 0.75, 0.6562, 0.75, 0.6875, 0.625, 0.6875, 0.625, 0.6875, 0.75, 0.6875, 0.75, 0.7188, 0.625, 0.7188, 0.25, 0.625, 0.375, 0.625, 0.375, 0.6562, 0.25, 0.6562, 0.25, 0.6562, 0.375, 0.6562, 0.375, 0.6875, 0.25, 0.6875, 0.25, 0.6875, 0.375, 0.6875, 0.375, 0.7188, 0.25, 0.7188, 0.5967, 0.625, 0.625, 0.625, 0.625, 0.6562, 0.5967, 0.6562, 0.5967, 0.6562, 0.625, 0.6562, 0.625, 0.6875, 0.5967, 0.6875, 0.5967, 0.6875, 0.625, 0.6875, 0.625, 0.7188, 0.5967, 0.7187, 0.5, 0.5938, 0.5, 0.625, 0.4973, 0.625, 0.4973, 0.5938, 0.5585, 0.625, 0.5585, 0.5938, 0.5613, 0.5938, 0.5613, 0.625, 0.5, 0.5653, 0.5, 0.5938, 0.4973, 0.5938, 0.4973, 0.5625, 0.5585, 0.5938, 0.5585, 0.5653, 0.5613, 0.5625, 0.5613, 0.5938, 0.5585, 0.5653, 0.5399, 0.5653, 0.5399, 0.5625, 0.5613, 0.5625, 0.5399, 0.5653, 0.5186, 0.5653, 0.5186, 0.5625, 0.5399, 0.5625, 0.5186, 0.5653, 0.5, 0.5653, 0.4973, 0.5625, 0.5186, 0.5625, 0.5, 0.625, 0.5, 0.6562, 0.4973, 0.6562, 0.4973, 0.625, 0.5, 0.6562, 0.5, 0.6847, 0.4973, 0.6875, 0.4973, 0.6562, 0.5585, 0.6562, 0.5585, 0.625, 0.5613, 0.625, 0.5613, 0.6562, 0.5585, 0.6847, 0.5585, 0.6562, 0.5613, 0.6562, 0.5613, 0.6875, 0.5399, 0.6847, 0.5585, 0.6847, 0.5613, 0.6875, 0.5399, 0.6875, 0.5186, 0.6847, 0.5399, 0.6847, 0.5399, 0.6875, 0.5186, 0.6875, 0.5, 0.6847, 0.5186, 0.6847, 0.5186, 0.6875, 0.4973, 0.6875, 0.4577, 0.5344, 0.4577, 0.5593, 0.4546, 0.5625, 0.4546, 0.5312, 0.4577, 0.5593, 0.4728, 0.5593, 0.4759, 0.5625, 0.4546, 0.5625, 0.4577, 0.5593, 0.4577, 0.5344, 0.4577, 0.5344, 0.4577, 0.5593, 0.4728, 0.5593, 0.4577, 0.5593, 0.4577, 0.5593, 0.4728, 0.5593, 0.4728, 0.5375, 0.4728, 0.5367, 0.4749, 0.5323, 0.4728, 0.5367, 0.4728, 0.5359, 0.4749, 0.5323, 0.4728, 0.5359, 0.4728, 0.5353, 0.4749, 0.5323, 0.4728, 0.5353, 0.4728, 0.5348, 0.4749, 0.5323, 0.4728, 0.5348, 0.4728, 0.5345, 0.4749, 0.5323, 0.4728, 0.5345, 0.4728, 0.5344, 0.4749, 0.5323, 0.4728, 0.5375, 0.4728, 0.5375, 0.4727, 0.5367, 0.4728, 0.5367, 0.4728, 0.5367, 0.4727, 0.5367, 0.4726, 0.5359, 0.4728, 0.5359, 0.4728, 0.5359, 0.4726, 0.5359, 0.4725, 0.5347, 0.4728, 0.5344, 0.4728, 0.5344, 0.4725, 0.5347, 0.4712, 0.5345, 0.4712, 0.5344, 0.4712, 0.5344, 0.4712, 0.5345, 0.4705, 0.5344, 0.4705, 0.5344, 0.4705, 0.5344, 0.4705, 0.5344, 0.4697, 0.5344, 0.4697, 0.5344, 0.4728, 0.5375, 0.4728, 0.5593, 0.4728, 0.5593, 0.4728, 0.5375, 0.4749, 0.5323, 0.4697, 0.5344, 0.4577, 0.5344, 0.4546, 0.5312, 0.4759, 0.5312, 0.4728, 0.5593, 0.4728, 0.5375, 0.4749, 0.5323, 0.4759, 0.5312, 0.4759, 0.5625, 0.4577, 0.5344, 0.4697, 0.5344, 0.4697, 0.5344, 0.4577, 0.5344, 0.4577, 0.5344, 0.4697, 0.5344, 0.4705, 0.5344, 0.4712, 0.5345, 0.4725, 0.5347, 0.4726, 0.5359, 0.4727, 0.5367, 0.4728, 0.5375, 0.4728, 0.5593, 0.4577, 0.5593, 0.4361, 0.5642, 0.4358, 0.5642, 0.4341, 0.5634, 0.4358, 0.5642, 0.4355, 0.5642, 0.4341, 0.5634, 0.4355, 0.5642, 0.4353, 0.5642, 0.4341, 0.5634, 0.4353, 0.5642, 0.4351, 0.5642, 0.4341, 0.5634, 0.4351, 0.5642, 0.435, 0.5642, 0.4341, 0.5634, 0.435, 0.5642, 0.435, 0.5642, 0.4341, 0.5634, 0.435, 0.5909, 0.435, 0.5912, 0.4341, 0.5929, 0.435, 0.5912, 0.435, 0.5914, 0.4341, 0.5929, 0.435, 0.5914, 0.435, 0.5917, 0.4341, 0.5929, 0.435, 0.5917, 0.435, 0.5919, 0.4341, 0.5929, 0.435, 0.5919, 0.435, 0.592, 0.4341, 0.5929, 0.435, 0.592, 0.435, 0.592, 0.4341, 0.5929, 0.4517, 0.592, 0.452, 0.592, 0.4537, 0.5929, 0.452, 0.592, 0.4523, 0.592, 0.4537, 0.5929, 0.4523, 0.592, 0.4525, 0.592, 0.4537, 0.5929, 0.4525, 0.592, 0.4527, 0.592, 0.4537, 0.5929, 0.4527, 0.592, 0.4528, 0.592, 0.4537, 0.5929, 0.4528, 0.592, 0.4528, 0.592, 0.4537, 0.5929, 0.4528, 0.5654, 0.4528, 0.5651, 0.4537, 0.5634, 0.4528, 0.5651, 0.4528, 0.5648, 0.4537, 0.5634, 0.4528, 0.5648, 0.4528, 0.5646, 0.4537, 0.5634, 0.4528, 0.5646, 0.4528, 0.5644, 0.4537, 0.5634, 0.4528, 0.5644, 0.4528, 0.5643, 0.4537, 0.5634, 0.4528, 0.5643, 0.4528, 0.5642, 0.4537, 0.5634, 0.435, 0.5909, 0.435, 0.5909, 0.435, 0.5912, 0.435, 0.5912, 0.435, 0.5912, 0.435, 0.5912, 0.435, 0.5914, 0.435, 0.5914, 0.435, 0.5914, 0.435, 0.5914, 0.4351, 0.5919, 0.435, 0.592, 0.435, 0.592, 0.4351, 0.5919, 0.4355, 0.592, 0.4355, 0.592, 0.4355, 0.592, 0.4355, 0.592, 0.4358, 0.592, 0.4358, 0.592, 0.4358, 0.592, 0.4358, 0.592, 0.4361, 0.592, 0.4361, 0.592, 0.4528, 0.5909, 0.4528, 0.5909, 0.4528, 0.5912, 0.4528, 0.5912, 0.4528, 0.5912, 0.4528, 0.5912, 0.4528, 0.5914, 0.4528, 0.5914, 0.4528, 0.5914, 0.4528, 0.5914, 0.4528, 0.592, 0.4527, 0.5919, 0.4527, 0.5919, 0.4528, 0.592, 0.4523, 0.592, 0.4523, 0.592, 0.4523, 0.592, 0.4523, 0.592, 0.452, 0.592, 0.452, 0.592, 0.452, 0.592, 0.452, 0.592, 0.4517, 0.592, 0.4517, 0.592, 0.4517, 0.5642, 0.4517, 0.5642, 0.452, 0.5642, 0.452, 0.5642, 0.452, 0.5642, 0.452, 0.5642, 0.4523, 0.5642, 0.4523, 0.5643, 0.4523, 0.5643, 0.4523, 0.5642, 0.4528, 0.5642, 0.4527, 0.5643, 0.4527, 0.5643, 0.4528, 0.5642, 0.4528, 0.5648, 0.4528, 0.5648, 0.4528, 0.5648, 0.4528, 0.5648, 0.4528, 0.5651, 0.4528, 0.5651, 0.4528, 0.5651, 0.4528, 0.5651, 0.4528, 0.5654, 0.4528, 0.5654, 0.435, 0.5654, 0.435, 0.5654, 0.435, 0.5651, 0.435, 0.5651, 0.435, 0.5651, 0.435, 0.5651, 0.435, 0.5648, 0.435, 0.5648, 0.435, 0.5648, 0.435, 0.5648, 0.435, 0.5642, 0.4351, 0.5643, 0.4351, 0.5643, 0.435, 0.5642, 0.4355, 0.5642, 0.4355, 0.5643, 0.4355, 0.5643, 0.4355, 0.5642, 0.4358, 0.5642, 0.4358, 0.5642, 0.4358, 0.5642, 0.4358, 0.5642, 0.4361, 0.5642, 0.4361, 0.5642, 0.435, 0.5909, 0.435, 0.5654, 0.435, 0.5654, 0.435, 0.5909, 0.4341, 0.5634, 0.435, 0.5654, 0.435, 0.5909, 0.4341, 0.5929, 0.4332, 0.5938, 0.4332, 0.5625, 0.4361, 0.5642, 0.4517, 0.5642, 0.4517, 0.5642, 0.4361, 0.5642, 0.4537, 0.5634, 0.4517, 0.5642, 0.4361, 0.5642, 0.4341, 0.5634, 0.4332, 0.5625, 0.4546, 0.5625, 0.4341, 0.5929, 0.4361, 0.592, 0.4517, 0.592, 0.4537, 0.5929, 0.4546, 0.5938, 0.4332, 0.5938, 0.4517, 0.592, 0.4361, 0.592, 0.4361, 0.592, 0.4517, 0.592, 0.4528, 0.5654, 0.4528, 0.5909, 0.4528, 0.5909, 0.4528, 0.5654, 0.4537, 0.5929, 0.4528, 0.5909, 0.4528, 0.5654, 0.4537, 0.5634, 0.4546, 0.5625, 0.4546, 0.5938, 0.435, 0.5654, 0.435, 0.5651, 0.435, 0.5648, 0.4351, 0.5643, 0.4355, 0.5643, 0.4358, 0.5642, 0.4361, 0.5642, 0.4517, 0.5642, 0.452, 0.5642, 0.4523, 0.5643, 0.4527, 0.5643, 0.4528, 0.5648, 0.4528, 0.5651, 0.4528, 0.5654, 0.4528, 0.5909, 0.4528, 0.5912, 0.4528, 0.5914, 0.4527, 0.5919, 0.4523, 0.592, 0.452, 0.592, 0.4517, 0.592, 0.4361, 0.592, 0.4358, 0.592, 0.4355, 0.592, 0.4351, 0.5919, 0.435, 0.5914, 0.435, 0.5912, 0.435, 0.5909, 0.4361, 0.689, 0.4357, 0.689, 0.4338, 0.6881, 0.4357, 0.689, 0.4354, 0.689, 0.4338, 0.6881, 0.4354, 0.689, 0.4351, 0.689, 0.4338, 0.6881, 0.4351, 0.689, 0.4349, 0.689, 0.4338, 0.6881, 0.4349, 0.689, 0.4348, 0.689, 0.4338, 0.6881, 0.4348, 0.689, 0.4348, 0.689, 0.4338, 0.6881, 0.4348, 0.7159, 0.4348, 0.7162, 0.4338, 0.7182, 0.4348, 0.7162, 0.4348, 0.7166, 0.4338, 0.7182, 0.4348, 0.7166, 0.4348, 0.7168, 0.4338, 0.7182, 0.4348, 0.7168, 0.4348, 0.717, 0.4338, 0.7182, 0.4348, 0.717, 0.4348, 0.7172, 0.4338, 0.7182, 0.4348, 0.7172, 0.4348, 0.7172, 0.4338, 0.7182, 0.4531, 0.6904, 0.4531, 0.69, 0.454, 0.6881, 0.4531, 0.69, 0.4531, 0.6897, 0.454, 0.6881, 0.4531, 0.6897, 0.4531, 0.6894, 0.454, 0.6881, 0.4531, 0.6894, 0.4531, 0.6892, 0.454, 0.6881, 0.4531, 0.6892, 0.4531, 0.6891, 0.454, 0.6881, 0.4531, 0.6891, 0.4531, 0.689, 0.454, 0.6881, 0.4517, 0.7172, 0.4521, 0.7172, 0.454, 0.7182, 0.4521, 0.7172, 0.4524, 0.7172, 0.454, 0.7182, 0.4524, 0.7172, 0.4527, 0.7172, 0.454, 0.7182, 0.4527, 0.7172, 0.4529, 0.7172, 0.454, 0.7182, 0.4529, 0.7172, 0.453, 0.7172, 0.454, 0.7182, 0.453, 0.7172, 0.4531, 0.7172, 0.454, 0.7182, 0.4348, 0.7159, 0.4348, 0.7159, 0.4348, 0.7162, 0.4348, 0.7162, 0.4348, 0.7162, 0.4348, 0.7162, 0.4348, 0.7166, 0.4348, 0.7166, 0.4348, 0.7166, 0.4348, 0.7166, 0.4349, 0.7171, 0.4348, 0.7172, 0.4348, 0.7172, 0.4349, 0.7171, 0.4354, 0.7172, 0.4354, 0.7172, 0.4354, 0.7172, 0.4354, 0.7172, 0.4357, 0.7172, 0.4357, 0.7172, 0.4357, 0.7172, 0.4357, 0.7172, 0.4361, 0.7172, 0.4361, 0.7172, 0.4531, 0.7159, 0.4531, 0.7159, 0.4531, 0.7162, 0.453, 0.7162, 0.453, 0.7162, 0.4531, 0.7162, 0.4531, 0.7166, 0.453, 0.7166, 0.453, 0.7166, 0.4531, 0.7166, 0.4531, 0.7172, 0.4529, 0.7171, 0.4529, 0.7171, 0.4531, 0.7172, 0.4524, 0.7172, 0.4524, 0.7172, 0.4524, 0.7172, 0.4524, 0.7172, 0.4521, 0.7172, 0.4521, 0.7172, 0.4521, 0.7172, 0.4521, 0.7172, 0.4517, 0.7172, 0.4517, 0.7172, 0.4517, 0.689, 0.4517, 0.689, 0.4521, 0.689, 0.4521, 0.689, 0.4521, 0.689, 0.4521, 0.689, 0.4524, 0.689, 0.4524, 0.6891, 0.4524, 0.6891, 0.4524, 0.689, 0.4531, 0.689, 0.4529, 0.6892, 0.4529, 0.6892, 0.4531, 0.689, 0.4531, 0.6897, 0.453, 0.6897, 0.453, 0.6897, 0.4531, 0.6897, 0.4531, 0.69, 0.453, 0.69, 0.453, 0.69, 0.4531, 0.69, 0.4531, 0.6904, 0.4531, 0.6904, 0.4348, 0.6904, 0.4348, 0.6904, 0.4348, 0.69, 0.4348, 0.69, 0.4348, 0.69, 0.4348, 0.69, 0.4348, 0.6897, 0.4348, 0.6897, 0.4348, 0.6897, 0.4348, 0.6897, 0.4348, 0.689, 0.4349, 0.6892, 0.4349, 0.6892, 0.4348, 0.689, 0.4354, 0.689, 0.4354, 0.6891, 0.4354, 0.6891, 0.4354, 0.689, 0.4357, 0.689, 0.4357, 0.689, 0.4357, 0.689, 0.4357, 0.689, 0.4361, 0.689, 0.4361, 0.689, 0.4348, 0.7159, 0.4348, 0.6904, 0.4348, 0.6904, 0.4348, 0.7159, 0.4338, 0.6881, 0.4348, 0.6904, 0.4348, 0.7159, 0.4338, 0.7182, 0.4332, 0.7188, 0.4332, 0.6875, 0.4361, 0.689, 0.4517, 0.689, 0.4517, 0.689, 0.4361, 0.689, 0.454, 0.6881, 0.4517, 0.689, 0.4361, 0.689, 0.4338, 0.6881, 0.4332, 0.6875, 0.4546, 0.6875, 0.4338, 0.7182, 0.4361, 0.7172, 0.4517, 0.7172, 0.454, 0.7182, 0.4546, 0.7188, 0.4332, 0.7188, 0.4517, 0.7172, 0.4361, 0.7172, 0.4361, 0.7172, 0.4517, 0.7172, 0.4531, 0.6904, 0.4531, 0.7159, 0.4531, 0.7159, 0.4531, 0.6904, 0.454, 0.7182, 0.4531, 0.7159, 0.4531, 0.6904, 0.454, 0.6881, 0.4546, 0.6875, 0.4546, 0.7188, 0.4348, 0.6904, 0.4348, 0.69, 0.4348, 0.6897, 0.4349, 0.6892, 0.4354, 0.6891, 0.4357, 0.689, 0.4361, 0.689, 0.4517, 0.689, 0.4521, 0.689, 0.4524, 0.6891, 0.4529, 0.6892, 0.453, 0.6897, 0.453, 0.69, 0.4531, 0.6904, 0.4531, 0.7159, 0.453, 0.7162, 0.453, 0.7166, 0.4529, 0.7171, 0.4524, 0.7172, 0.4521, 0.7172, 0.4517, 0.7172, 0.4361, 0.7172, 0.4357, 0.7172, 0.4354, 0.7172, 0.4349, 0.7171, 0.4348, 0.7166, 0.4348, 0.7162, 0.4348, 0.7159, 0.5967, 0.375, 0.5967, 0.5, 0.625, 0.5, 0.625, 0.375, 0.5967, 0.7187, 0.5967, 0.75, 0.625, 0.75, 0.625, 0.7188, 0.25, 0.7188, 0.25, 0.75, 0.375, 0.75, 0.375, 0.7188, 0.625, 0.7188, 0.625, 0.75, 0.75, 0.75, 0.75, 0.7188, 0.5967, 0.75, 0.5967, 0.875, 0.625, 0.875, 0.625, 0.75, 0.375, 0.75, 0.375, 0.875, 0.4119, 0.875, 0.4119, 0.75, 0.4119, 0.75, 0.4119, 0.875, 0.4332, 0.875, 0.4332, 0.75, 0.5613, 0.75, 0.5613, 0.875, 0.5826, 0.875, 0.5826, 0.75, 0.5826, 0.75, 0.5826, 0.875, 0.5967, 0.875, 0.5967, 0.75, 0.375, 0.7188, 0.375, 0.75, 0.4119, 0.75, 0.4119, 0.7188, 0.4119, 0.7188, 0.4119, 0.75, 0.4332, 0.75, 0.4332, 0.7188, 0.5613, 0.7188, 0.5613, 0.75, 0.5826, 0.75, 0.5826, 0.7188, 0.5826, 0.7188, 0.5826, 0.75, 0.5967, 0.75, 0.5967, 0.7187, 0.375, 0.375, 0.375, 0.5, 0.4119, 0.5, 0.4119, 0.375, 0.4119, 0.375, 0.4119, 0.5, 0.4332, 0.5, 0.4332, 0.375, 0.5613, 0.375, 0.5613, 0.5, 0.5826, 0.5, 0.5826, 0.375, 0.5826, 0.375, 0.5826, 0.5, 0.5967, 0.5, 0.5967, 0.375, 0.5826, 0.5938, 0.5826, 0.625, 0.5967, 0.625, 0.5967, 0.5938, 0.5613, 0.5938, 0.5613, 0.625, 0.5826, 0.625, 0.5826, 0.5938, 0.4119, 0.5938, 0.4119, 0.625, 0.4332, 0.625, 0.4332, 0.5938, 0.375, 0.5938, 0.375, 0.625, 0.4119, 0.625, 0.4119, 0.5938, 0.625, 0.5938, 0.625, 0.625, 0.75, 0.625, 0.75, 0.5938, 0.25, 0.5938, 0.25, 0.625, 0.375, 0.625, 0.375, 0.5938, 0.5967, 0.5938, 0.5967, 0.625, 0.625, 0.625, 0.625, 0.5938, 0.4332, 0.5938, 0.4332, 0.625, 0.4546, 0.625, 0.4546, 0.5938, 0.4546, 0.5938, 0.4546, 0.625, 0.4759, 0.625, 0.4759, 0.5938, 0.4759, 0.5938, 0.4759, 0.625, 0.4973, 0.625, 0.4973, 0.5938, 0.4332, 0.375, 0.4332, 0.5, 0.4546, 0.5, 0.4546, 0.375, 0.4546, 0.375, 0.4546, 0.5, 0.4759, 0.5, 0.4759, 0.375, 0.4759, 0.375, 0.4759, 0.5, 0.4973, 0.5, 0.4973, 0.375, 0.4973, 0.375, 0.4973, 0.5, 0.5186, 0.5, 0.5186, 0.375, 0.5186, 0.375, 0.5186, 0.5, 0.5399, 0.5, 0.5399, 0.375, 0.5399, 0.375, 0.5399, 0.5, 0.5613, 0.5, 0.5613, 0.375, 0.4332, 0.7188, 0.4332, 0.75, 0.4546, 0.75, 0.4546, 0.7188, 0.4546, 0.7188, 0.4546, 0.75, 0.4759, 0.75, 0.4759, 0.7188, 0.4759, 0.7188, 0.4759, 0.75, 0.4973, 0.75, 0.4973, 0.7188, 0.4973, 0.7188, 0.4973, 0.75, 0.5186, 0.75, 0.5186, 0.7188, 0.5186, 0.7188, 0.5186, 0.75, 0.5399, 0.75, 0.5399, 0.7188, 0.5399, 0.7188, 0.5399, 0.75, 0.5613, 0.75, 0.5613, 0.7188, 0.4332, 0.75, 0.4332, 0.875, 0.4546, 0.875, 0.4546, 0.75, 0.4546, 0.75, 0.4546, 0.875, 0.4759, 0.875, 0.4759, 0.75, 0.4759, 0.75, 0.4759, 0.875, 0.4973, 0.875, 0.4973, 0.75, 0.4973, 0.75, 0.4973, 0.875, 0.5186, 0.875, 0.5186, 0.75, 0.5186, 0.75, 0.5186, 0.875, 0.5399, 0.875, 0.5399, 0.75, 0.5399, 0.75, 0.5399, 0.875, 0.5613, 0.875, 0.5613, 0.75, 0.5399, 0.5, 0.5399, 0.5312, 0.5613, 0.5312, 0.5613, 0.5, 0.5399, 0.5312, 0.5399, 0.5625, 0.5613, 0.5625, 0.5613, 0.5312, 0.5186, 0.5, 0.5186, 0.5312, 0.5399, 0.5312, 0.5399, 0.5, 0.5186, 0.5312, 0.5186, 0.5625, 0.5399, 0.5625, 0.5399, 0.5312, 0.4973, 0.5, 0.4973, 0.5312, 0.5186, 0.5312, 0.5186, 0.5, 0.4973, 0.5312, 0.4973, 0.5625, 0.5186, 0.5625, 0.5186, 0.5312, 0.4759, 0.5, 0.4759, 0.5312, 0.4973, 0.5312, 0.4973, 0.5, 0.4759, 0.5312, 0.4759, 0.5625, 0.4973, 0.5625, 0.4973, 0.5312, 0.4759, 0.5625, 0.4759, 0.5938, 0.4973, 0.5938, 0.4973, 0.5625, 0.4546, 0.5, 0.4546, 0.5312, 0.4759, 0.5312, 0.4759, 0.5, 0.4546, 0.5625, 0.4546, 0.5938, 0.4759, 0.5938, 0.4759, 0.5625, 0.4332, 0.5, 0.4332, 0.5312, 0.4546, 0.5312, 0.4546, 0.5, 0.4332, 0.5312, 0.4332, 0.5625, 0.4546, 0.5625, 0.4546, 0.5312, 0.5967, 0.5, 0.5967, 0.5312, 0.625, 0.5312, 0.625, 0.5, 0.5967, 0.5312, 0.5967, 0.5625, 0.625, 0.5625, 0.625, 0.5312, 0.5967, 0.5625, 0.5967, 0.5938, 0.625, 0.5938, 0.625, 0.5625, 0.25, 0.5, 0.25, 0.5312, 0.375, 0.5312, 0.375, 0.5, 0.25, 0.5312, 0.25, 0.5625, 0.375, 0.5625, 0.375, 0.5312, 0.25, 0.5625, 0.25, 0.5938, 0.375, 0.5938, 0.375, 0.5625, 0.625, 0.5, 0.625, 0.5312, 0.75, 0.5312, 0.75, 0.5, 0.625, 0.5312, 0.625, 0.5625, 0.75, 0.5625, 0.75, 0.5312, 0.625, 0.5625, 0.625, 0.5938, 0.75, 0.5938, 0.75, 0.5625, 0.375, 0.5, 0.375, 0.5312, 0.4119, 0.5313, 0.4119, 0.5, 0.375, 0.5312, 0.375, 0.5625, 0.4119, 0.5625, 0.4119, 0.5313, 0.375, 0.5625, 0.375, 0.5938, 0.4119, 0.5938, 0.4119, 0.5625, 0.4119, 0.5, 0.4119, 0.5313, 0.4332, 0.5312, 0.4332, 0.5, 0.4119, 0.5313, 0.4119, 0.5625, 0.4332, 0.5625, 0.4332, 0.5312, 0.4119, 0.5625, 0.4119, 0.5938, 0.4332, 0.5938, 0.4332, 0.5625, 0.5613, 0.5, 0.5613, 0.5312, 0.5826, 0.5312, 0.5826, 0.5, 0.5613, 0.5312, 0.5613, 0.5625, 0.5826, 0.5625, 0.5826, 0.5312, 0.5613, 0.5625, 0.5613, 0.5938, 0.5826, 0.5938, 0.5826, 0.5625, 0.5826, 0.5, 0.5826, 0.5312, 0.5967, 0.5312, 0.5967, 0.5, 0.5826, 0.5312, 0.5826, 0.5625, 0.5967, 0.5625, 0.5967, 0.5312, 0.5826, 0.5625, 0.5826, 0.5938, 0.5967, 0.5938, 0.5967, 0.5625, 0.5399, 0.6875, 0.5399, 0.7188, 0.5613, 0.7188, 0.5613, 0.6875, 0.5186, 0.6875, 0.5186, 0.7188, 0.5399, 0.7188, 0.5399, 0.6875, 0.4973, 0.6875, 0.4973, 0.7188, 0.5186, 0.7188, 0.5186, 0.6875, 0.4759, 0.625, 0.4759, 0.6562, 0.4973, 0.6562, 0.4973, 0.625, 0.4759, 0.6562, 0.4759, 0.6875, 0.4973, 0.6875, 0.4973, 0.6562, 0.4759, 0.6875, 0.4759, 0.7188, 0.4973, 0.7188, 0.4973, 0.6875, 0.4546, 0.625, 0.4546, 0.6562, 0.4759, 0.6562, 0.4759, 0.625, 0.4546, 0.6562, 0.4546, 0.6875, 0.4759, 0.6875, 0.4759, 0.6562, 0.4546, 0.6875, 0.4546, 0.7188, 0.4759, 0.7188, 0.4759, 0.6875, 0.4332, 0.625, 0.4332, 0.6562, 0.4546, 0.6562, 0.4546, 0.625, 0.4332, 0.6562, 0.4332, 0.6875, 0.4546, 0.6875, 0.4546, 0.6562, 0.5826, 0.625, 0.5826, 0.6562, 0.5967, 0.6562, 0.5967, 0.625, 0.5826, 0.6562, 0.5826, 0.6875, 0.5967, 0.6875, 0.5967, 0.6562, 0.5826, 0.6875, 0.5826, 0.7188, 0.5967, 0.7187, 0.5967, 0.6875, 0.5613, 0.625, 0.5613, 0.6562, 0.5826, 0.6562, 0.5826, 0.625, 0.5613, 0.6562, 0.5613, 0.6875, 0.5826, 0.6875, 0.5826, 0.6562, 0.5613, 0.6875, 0.5613, 0.7188, 0.5826, 0.7188, 0.5826, 0.6875, 0.4119, 0.625, 0.4119, 0.6562, 0.4332, 0.6562, 0.4332, 0.625, 0.4119, 0.6562, 0.4119, 0.6875, 0.4332, 0.6875, 0.4332, 0.6562, 0.4119, 0.6875, 0.4119, 0.7188, 0.4332, 0.7188, 0.4332, 0.6875, 0.375, 0.625, 0.375, 0.6562, 0.4119, 0.6562, 0.4119, 0.625, 0.375, 0.6562, 0.375, 0.6875, 0.4119, 0.6875, 0.4119, 0.6562, 0.375, 0.6875, 0.375, 0.7188, 0.4119, 0.7188, 0.4119, 0.6875, 0.625, 0.625, 0.625, 0.6562, 0.75, 0.6562, 0.75, 0.625, 0.625, 0.6562, 0.625, 0.6875, 0.75, 0.6875, 0.75, 0.6562, 0.625, 0.6875, 0.625, 0.7188, 0.75, 0.7188, 0.75, 0.6875, 0.25, 0.625, 0.25, 0.6562, 0.375, 0.6562, 0.375, 0.625, 0.25, 0.6562, 0.25, 0.6875, 0.375, 0.6875, 0.375, 0.6562, 0.25, 0.6875, 0.25, 0.7188, 0.375, 0.7188, 0.375, 0.6875, 0.5967, 0.625, 0.5967, 0.6562, 0.625, 0.6562, 0.625, 0.625, 0.5967, 0.6562, 0.5967, 0.6875, 0.625, 0.6875, 0.625, 0.6562, 0.5967, 0.6875, 0.5967, 0.7187, 0.625, 0.7188, 0.625, 0.6875, 0.5, 0.5938, 0.4973, 0.5938, 0.4973, 0.625, 0.5, 0.625, 0.5585, 0.625, 0.5613, 0.625, 0.5613, 0.5938, 0.5585, 0.5938, 0.5, 0.5653, 0.4973, 0.5625, 0.4973, 0.5938, 0.5, 0.5938, 0.5585, 0.5938, 0.5613, 0.5938, 0.5613, 0.5625, 0.5585, 0.5653, 0.5585, 0.5653, 0.5613, 0.5625, 0.5399, 0.5625, 0.5399, 0.5653, 0.5399, 0.5653, 0.5399, 0.5625, 0.5186, 0.5625, 0.5186, 0.5653, 0.5186, 0.5653, 0.5186, 0.5625, 0.4973, 0.5625, 0.5, 0.5653, 0.5, 0.625, 0.4973, 0.625, 0.4973, 0.6562, 0.5, 0.6562, 0.5, 0.6562, 0.4973, 0.6562, 0.4973, 0.6875, 0.5, 0.6847, 0.5585, 0.6562, 0.5613, 0.6562, 0.5613, 0.625, 0.5585, 0.625, 0.5585, 0.6847, 0.5613, 0.6875, 0.5613, 0.6562, 0.5585, 0.6562, 0.5399, 0.6847, 0.5399, 0.6875, 0.5613, 0.6875, 0.5585, 0.6847, 0.5186, 0.6847, 0.5186, 0.6875, 0.5399, 0.6875, 0.5399, 0.6847, 0.5, 0.6847, 0.4973, 0.6875, 0.5186, 0.6875, 0.5186, 0.6847, 0.4577, 0.5344, 0.4546, 0.5312, 0.4546, 0.5625, 0.4577, 0.5593, 0.4577, 0.5593, 0.4546, 0.5625, 0.4759, 0.5625, 0.4728, 0.5593, 0.4577, 0.5593, 0.4577, 0.5593, 0.4577, 0.5344, 0.4577, 0.5344, 0.4728, 0.5593, 0.4728, 0.5593, 0.4577, 0.5593, 0.4577, 0.5593, 0.4728, 0.5375, 0.4749, 0.5323, 0.4728, 0.5367, 0.4728, 0.5367, 0.4749, 0.5323, 0.4728, 0.5359, 0.4728, 0.5359, 0.4749, 0.5323, 0.4728, 0.5353, 0.4728, 0.5353, 0.4749, 0.5323, 0.4728, 0.5348, 0.4728, 0.5348, 0.4749, 0.5323, 0.4728, 0.5345, 0.4728, 0.5345, 0.4749, 0.5323, 0.4728, 0.5344, 0.4728, 0.5375, 0.4728, 0.5367, 0.4727, 0.5367, 0.4728, 0.5375, 0.4728, 0.5367, 0.4728, 0.5359, 0.4726, 0.5359, 0.4727, 0.5367, 0.4728, 0.5359, 0.4728, 0.5344, 0.4725, 0.5347, 0.4726, 0.5359, 0.4728, 0.5344, 0.4712, 0.5344, 0.4712, 0.5345, 0.4725, 0.5347, 0.4712, 0.5344, 0.4705, 0.5344, 0.4705, 0.5344, 0.4712, 0.5345, 0.4705, 0.5344, 0.4697, 0.5344, 0.4697, 0.5344, 0.4705, 0.5344, 0.4728, 0.5375, 0.4728, 0.5375, 0.4728, 0.5593, 0.4728, 0.5593, 0.4749, 0.5323, 0.4759, 0.5312, 0.4546, 0.5312, 0.4577, 0.5344, 0.4697, 0.5344, 0.4728, 0.5593, 0.4759, 0.5625, 0.4759, 0.5312, 0.4749, 0.5323, 0.4728, 0.5375, 0.4577, 0.5344, 0.4577, 0.5344, 0.4697, 0.5344, 0.4697, 0.5344, 0.4577, 0.5344, 0.4577, 0.5593, 0.4728, 0.5593, 0.4728, 0.5375, 0.4727, 0.5367, 0.4726, 0.5359, 0.4725, 0.5347, 0.4712, 0.5345, 0.4705, 0.5344, 0.4697, 0.5344, 0.4361, 0.5642, 0.4341, 0.5634, 0.4358, 0.5642, 0.4358, 0.5642, 0.4341, 0.5634, 0.4355, 0.5642, 0.4355, 0.5642, 0.4341, 0.5634, 0.4353, 0.5642, 0.4353, 0.5642, 0.4341, 0.5634, 0.4351, 0.5642, 0.4351, 0.5642, 0.4341, 0.5634, 0.435, 0.5642, 0.435, 0.5642, 0.4341, 0.5634, 0.435, 0.5642, 0.435, 0.5909, 0.4341, 0.5929, 0.435, 0.5912, 0.435, 0.5912, 0.4341, 0.5929, 0.435, 0.5914, 0.435, 0.5914, 0.4341, 0.5929, 0.435, 0.5917, 0.435, 0.5917, 0.4341, 0.5929, 0.435, 0.5919, 0.435, 0.5919, 0.4341, 0.5929, 0.435, 0.592, 0.435, 0.592, 0.4341, 0.5929, 0.435, 0.592, 0.4517, 0.592, 0.4537, 0.5929, 0.452, 0.592, 0.452, 0.592, 0.4537, 0.5929, 0.4523, 0.592, 0.4523, 0.592, 0.4537, 0.5929, 0.4525, 0.592, 0.4525, 0.592, 0.4537, 0.5929, 0.4527, 0.592, 0.4527, 0.592, 0.4537, 0.5929, 0.4528, 0.592, 0.4528, 0.592, 0.4537, 0.5929, 0.4528, 0.592, 0.4528, 0.5654, 0.4537, 0.5634, 0.4528, 0.5651, 0.4528, 0.5651, 0.4537, 0.5634, 0.4528, 0.5648, 0.4528, 0.5648, 0.4537, 0.5634, 0.4528, 0.5646, 0.4528, 0.5646, 0.4537, 0.5634, 0.4528, 0.5644, 0.4528, 0.5644, 0.4537, 0.5634, 0.4528, 0.5643, 0.4528, 0.5643, 0.4537, 0.5634, 0.4528, 0.5642, 0.435, 0.5909, 0.435, 0.5912, 0.435, 0.5912, 0.435, 0.5909, 0.435, 0.5912, 0.435, 0.5914, 0.435, 0.5914, 0.435, 0.5912, 0.435, 0.5914, 0.435, 0.592, 0.4351, 0.5919, 0.435, 0.5914, 0.435, 0.592, 0.4355, 0.592, 0.4355, 0.592, 0.4351, 0.5919, 0.4355, 0.592, 0.4358, 0.592, 0.4358, 0.592, 0.4355, 0.592, 0.4358, 0.592, 0.4361, 0.592, 0.4361, 0.592, 0.4358, 0.592, 0.4528, 0.5909, 0.4528, 0.5912, 0.4528, 0.5912, 0.4528, 0.5909, 0.4528, 0.5912, 0.4528, 0.5914, 0.4528, 0.5914, 0.4528, 0.5912, 0.4528, 0.5914, 0.4527, 0.5919, 0.4528, 0.592, 0.4528, 0.5914, 0.4527, 0.5919, 0.4523, 0.592, 0.4523, 0.592, 0.4528, 0.592, 0.4523, 0.592, 0.452, 0.592, 0.452, 0.592, 0.4523, 0.592, 0.452, 0.592, 0.4517, 0.592, 0.4517, 0.592, 0.452, 0.592, 0.4517, 0.5642, 0.452, 0.5642, 0.452, 0.5642, 0.4517, 0.5642, 0.452, 0.5642, 0.4523, 0.5643, 0.4523, 0.5642, 0.452, 0.5642, 0.4523, 0.5643, 0.4527, 0.5643, 0.4528, 0.5642, 0.4523, 0.5642, 0.4527, 0.5643, 0.4528, 0.5648, 0.4528, 0.5648, 0.4528, 0.5642, 0.4528, 0.5648, 0.4528, 0.5651, 0.4528, 0.5651, 0.4528, 0.5648, 0.4528, 0.5651, 0.4528, 0.5654, 0.4528, 0.5654, 0.4528, 0.5651, 0.435, 0.5654, 0.435, 0.5651, 0.435, 0.5651, 0.435, 0.5654, 0.435, 0.5651, 0.435, 0.5648, 0.435, 0.5648, 0.435, 0.5651, 0.435, 0.5648, 0.4351, 0.5643, 0.435, 0.5642, 0.435, 0.5648, 0.4351, 0.5643, 0.4355, 0.5643, 0.4355, 0.5642, 0.435, 0.5642, 0.4355, 0.5643, 0.4358, 0.5642, 0.4358, 0.5642, 0.4355, 0.5642, 0.4358, 0.5642, 0.4361, 0.5642, 0.4361, 0.5642, 0.4358, 0.5642, 0.435, 0.5909, 0.435, 0.5909, 0.435, 0.5654, 0.435, 0.5654, 0.4341, 0.5634, 0.4332, 0.5625, 0.4332, 0.5938, 0.4341, 0.5929, 0.435, 0.5909, 0.435, 0.5654, 0.4361, 0.5642, 0.4361, 0.5642, 0.4517, 0.5642, 0.4517, 0.5642, 0.4537, 0.5634, 0.4546, 0.5625, 0.4332, 0.5625, 0.4341, 0.5634, 0.4361, 0.5642, 0.4517, 0.5642, 0.4341, 0.5929, 0.4332, 0.5938, 0.4546, 0.5938, 0.4537, 0.5929, 0.4517, 0.592, 0.4361, 0.592, 0.4517, 0.592, 0.4517, 0.592, 0.4361, 0.592, 0.4361, 0.592, 0.4528, 0.5654, 0.4528, 0.5654, 0.4528, 0.5909, 0.4528, 0.5909, 0.4537, 0.5929, 0.4546, 0.5938, 0.4546, 0.5625, 0.4537, 0.5634, 0.4528, 0.5654, 0.4528, 0.5909, 0.435, 0.5654, 0.435, 0.5909, 0.435, 0.5912, 0.435, 0.5914, 0.4351, 0.5919, 0.4355, 0.592, 0.4358, 0.592, 0.4361, 0.592, 0.4517, 0.592, 0.452, 0.592, 0.4523, 0.592, 0.4527, 0.5919, 0.4528, 0.5914, 0.4528, 0.5912, 0.4528, 0.5909, 0.4528, 0.5654, 0.4528, 0.5651, 0.4528, 0.5648, 0.4527, 0.5643, 0.4523, 0.5643, 0.452, 0.5642, 0.4517, 0.5642, 0.4361, 0.5642, 0.4358, 0.5642, 0.4355, 0.5643, 0.4351, 0.5643, 0.435, 0.5648, 0.435, 0.5651, 0.4361, 0.689, 0.4338, 0.6881, 0.4357, 0.689, 0.4357, 0.689, 0.4338, 0.6881, 0.4354, 0.689, 0.4354, 0.689, 0.4338, 0.6881, 0.4351, 0.689, 0.4351, 0.689, 0.4338, 0.6881, 0.4349, 0.689, 0.4349, 0.689, 0.4338, 0.6881, 0.4348, 0.689, 0.4348, 0.689, 0.4338, 0.6881, 0.4348, 0.689, 0.4348, 0.7159, 0.4338, 0.7182, 0.4348, 0.7162, 0.4348, 0.7162, 0.4338, 0.7182, 0.4348, 0.7166, 0.4348, 0.7166, 0.4338, 0.7182, 0.4348, 0.7168, 0.4348, 0.7168, 0.4338, 0.7182, 0.4348, 0.717, 0.4348, 0.717, 0.4338, 0.7182, 0.4348, 0.7172, 0.4348, 0.7172, 0.4338, 0.7182, 0.4348, 0.7172, 0.4531, 0.6904, 0.454, 0.6881, 0.4531, 0.69, 0.4531, 0.69, 0.454, 0.6881, 0.4531, 0.6897, 0.4531, 0.6897, 0.454, 0.6881, 0.4531, 0.6894, 0.4531, 0.6894, 0.454, 0.6881, 0.4531, 0.6892, 0.4531, 0.6892, 0.454, 0.6881, 0.4531, 0.6891, 0.4531, 0.6891, 0.454, 0.6881, 0.4531, 0.689, 0.4517, 0.7172, 0.454, 0.7182, 0.4521, 0.7172, 0.4521, 0.7172, 0.454, 0.7182, 0.4524, 0.7172, 0.4524, 0.7172, 0.454, 0.7182, 0.4527, 0.7172, 0.4527, 0.7172, 0.454, 0.7182, 0.4529, 0.7172, 0.4529, 0.7172, 0.454, 0.7182, 0.453, 0.7172, 0.453, 0.7172, 0.454, 0.7182, 0.4531, 0.7172, 0.4348, 0.7159, 0.4348, 0.7162, 0.4348, 0.7162, 0.4348, 0.7159, 0.4348, 0.7162, 0.4348, 0.7166, 0.4348, 0.7166, 0.4348, 0.7162, 0.4348, 0.7166, 0.4348, 0.7172, 0.4349, 0.7171, 0.4348, 0.7166, 0.4348, 0.7172, 0.4354, 0.7172, 0.4354, 0.7172, 0.4349, 0.7171, 0.4354, 0.7172, 0.4357, 0.7172, 0.4357, 0.7172, 0.4354, 0.7172, 0.4357, 0.7172, 0.4361, 0.7172, 0.4361, 0.7172, 0.4357, 0.7172, 0.4531, 0.7159, 0.453, 0.7162, 0.4531, 0.7162, 0.4531, 0.7159, 0.453, 0.7162, 0.453, 0.7166, 0.4531, 0.7166, 0.4531, 0.7162, 0.453, 0.7166, 0.4529, 0.7171, 0.4531, 0.7172, 0.4531, 0.7166, 0.4529, 0.7171, 0.4524, 0.7172, 0.4524, 0.7172, 0.4531, 0.7172, 0.4524, 0.7172, 0.4521, 0.7172, 0.4521, 0.7172, 0.4524, 0.7172, 0.4521, 0.7172, 0.4517, 0.7172, 0.4517, 0.7172, 0.4521, 0.7172, 0.4517, 0.689, 0.4521, 0.689, 0.4521, 0.689, 0.4517, 0.689, 0.4521, 0.689, 0.4524, 0.6891, 0.4524, 0.689, 0.4521, 0.689, 0.4524, 0.6891, 0.4529, 0.6892, 0.4531, 0.689, 0.4524, 0.689, 0.4529, 0.6892, 0.453, 0.6897, 0.4531, 0.6897, 0.4531, 0.689, 0.453, 0.6897, 0.453, 0.69, 0.4531, 0.69, 0.4531, 0.6897, 0.453, 0.69, 0.4531, 0.6904, 0.4531, 0.6904, 0.4531, 0.69, 0.4348, 0.6904, 0.4348, 0.69, 0.4348, 0.69, 0.4348, 0.6904, 0.4348, 0.69, 0.4348, 0.6897, 0.4348, 0.6897, 0.4348, 0.69, 0.4348, 0.6897, 0.4349, 0.6892, 0.4348, 0.689, 0.4348, 0.6897, 0.4349, 0.6892, 0.4354, 0.6891, 0.4354, 0.689, 0.4348, 0.689, 0.4354, 0.6891, 0.4357, 0.689, 0.4357, 0.689, 0.4354, 0.689, 0.4357, 0.689, 0.4361, 0.689, 0.4361, 0.689, 0.4357, 0.689, 0.4348, 0.7159, 0.4348, 0.7159, 0.4348, 0.6904, 0.4348, 0.6904, 0.4338, 0.6881, 0.4332, 0.6875, 0.4332, 0.7188, 0.4338, 0.7182, 0.4348, 0.7159, 0.4348, 0.6904, 0.4361, 0.689, 0.4361, 0.689, 0.4517, 0.689, 0.4517, 0.689, 0.454, 0.6881, 0.4546, 0.6875, 0.4332, 0.6875, 0.4338, 0.6881, 0.4361, 0.689, 0.4517, 0.689, 0.4338, 0.7182, 0.4332, 0.7188, 0.4546, 0.7188, 0.454, 0.7182, 0.4517, 0.7172, 0.4361, 0.7172, 0.4517, 0.7172, 0.4517, 0.7172, 0.4361, 0.7172, 0.4361, 0.7172, 0.4531, 0.6904, 0.4531, 0.6904, 0.4531, 0.7159, 0.4531, 0.7159, 0.454, 0.7182, 0.4546, 0.7188, 0.4546, 0.6875, 0.454, 0.6881, 0.4531, 0.6904, 0.4531, 0.7159, 0.4348, 0.6904, 0.4348, 0.7159, 0.4348, 0.7162, 0.4348, 0.7166, 0.4349, 0.7171, 0.4354, 0.7172, 0.4357, 0.7172, 0.4361, 0.7172, 0.4517, 0.7172, 0.4521, 0.7172, 0.4524, 0.7172, 0.4529, 0.7171, 0.453, 0.7166, 0.453, 0.7162, 0.4531, 0.7159, 0.4531, 0.6904, 0.453, 0.69, 0.453, 0.6897, 0.4529, 0.6892, 0.4524, 0.6891, 0.4521, 0.689, 0.4517, 0.689, 0.4361, 0.689, 0.4357, 0.689, 0.4354, 0.6891, 0.4349, 0.6892, 0.4348, 0.6897, 0.4348, 0.69, 0.0, 0.0, 0.0, 0.0, 0.0, 0.0, 0.0, 0.0, 0.0, 0.0, 0.0, 0.0, 0.0, 0.0, 0.0, 0.0, 0.0, 0.0, 0.0, 0.0, 0.0, 0.0, 0.0, 0.0, 0.0, 0.0, 0.0, 0.0, 0.0, 0.0, 0.0, 0.0])
me_001.update()
me_x = bpy.data.meshes.new('柱体')
me_x.from_pydata([(0.0, 0.25, -1.0), (0.0, 0.25, 1.0), (0.05198, 0.2445, -1.0), (0.05198, 0.2445, 1.0), (0.1017, 0.2284, -1.0), (0.1017, 0.2284, 1.0), (0.1469, 0.2023, -1.0), (0.1469, 0.2023, 1.0), (0.1858, 0.1673, -1.0), (0.1858, 0.1673, 1.0), (0.2165, 0.125, -1.0), (0.2165, 0.125, 1.0), (0.2378, 0.07725, -1.0), (0.2378, 0.07725, 1.0), (0.2486, 0.02613, -1.0), (0.2486, 0.02613, 1.0), (0.2486, -0.02613, -1.0), (0.2486, -0.02613, 1.0), (0.2378, -0.07725, -1.0), (0.2378, -0.07725, 1.0), (0.2165, -0.125, -1.0), (0.2165, -0.125, 1.0), (0.1858, -0.1673, -1.0), (0.1858, -0.1673, 1.0), (0.1469, -0.2023, -1.0), (0.1469, -0.2023, 1.0), (0.1017, -0.2284, -1.0), (0.1017, -0.2284, 1.0), (0.05198, -0.2445, -1.0), (0.05198, -0.2445, 1.0), (0.0, -0.25, -1.0), (0.0, -0.25, 1.0), (-0.05198, -0.2445, -1.0), (-0.05198, -0.2445, 1.0), (-0.1017, -0.2284, -1.0), (-0.1017, -0.2284, 1.0), (-0.1469, -0.2023, -1.0), (-0.1469, -0.2023, 1.0), (-0.1858, -0.1673, -1.0), (-0.1858, -0.1673, 1.0), (-0.2165, -0.125, -1.0), (-0.2165, -0.125, 1.0), (-0.2378, -0.07725, -1.0), (-0.2378, -0.07725, 1.0), (-0.2486, -0.02613, -1.0), (-0.2486, -0.02613, 1.0), (-0.2486, 0.02613, -1.0), (-0.2486, 0.02613, 1.0), (-0.2378, 0.07725, -1.0), (-0.2378, 0.07725, 1.0), (-0.2165, 0.125, -1.0), (-0.2165, 0.125, 1.0), (-0.1858, 0.1673, -1.0), (-0.1858, 0.1673, 1.0), (-0.1469, 0.2023, -1.0), (-0.1469, 0.2023, 1.0), (-0.1017, 0.2284, -1.0), (-0.1017, 0.2284, 1.0), (-0.05198, 0.2445, -1.0), (-0.05198, 0.2445, 1.0)], [], [(0, 1, 3, 2), (2, 3, 5, 4), (4, 5, 7, 6), (6, 7, 9, 8), (8, 9, 11, 10), (10, 11, 13, 12), (12, 13, 15, 14), (14, 15, 17, 16), (16, 17, 19, 18), (18, 19, 21, 20), (20, 21, 23, 22), (22, 23, 25, 24), (24, 25, 27, 26), (26, 27, 29, 28), (28, 29, 31, 30), (30, 31, 33, 32), (32, 33, 35, 34), (34, 35, 37, 36), (36, 37, 39, 38), (38, 39, 41, 40), (40, 41, 43, 42), (42, 43, 45, 44), (44, 45, 47, 46), (46, 47, 49, 48), (48, 49, 51, 50), (50, 51, 53, 52), (52, 53, 55, 54), (54, 55, 57, 56), (3, 1, 59, 57, 55, 53, 51, 49, 47, 45, 43, 41, 39, 37, 35, 33, 31, 29, 27, 25, 23, 21, 19, 17, 15, 13, 11, 9, 7, 5), (56, 57, 59, 58), (58, 59, 1, 0), (0, 2, 4, 6, 8, 10, 12, 14, 16, 18, 20, 22, 24, 26, 28, 30, 32, 34, 36, 38, 40, 42, 44, 46, 48, 50, 52, 54, 56, 58)])
_uv = me_x.uv_layers.new(name='UV贴图')
_uv.uv.foreach_set('vector', [1.0, 0.5, 1.0, 1.0, 0.9667, 1.0, 0.9667, 0.5, 0.9667, 0.5, 0.9667, 1.0, 0.9333, 1.0, 0.9333, 0.5, 0.9333, 0.5, 0.9333, 1.0, 0.9, 1.0, 0.9, 0.5, 0.9, 0.5, 0.9, 1.0, 0.8667, 1.0, 0.8667, 0.5, 0.8667, 0.5, 0.8667, 1.0, 0.8333, 1.0, 0.8333, 0.5, 0.8333, 0.5, 0.8333, 1.0, 0.8, 1.0, 0.8, 0.5, 0.8, 0.5, 0.8, 1.0, 0.7667, 1.0, 0.7667, 0.5, 0.7667, 0.5, 0.7667, 1.0, 0.7333, 1.0, 0.7333, 0.5, 0.7333, 0.5, 0.7333, 1.0, 0.7, 1.0, 0.7, 0.5, 0.7, 0.5, 0.7, 1.0, 0.6667, 1.0, 0.6667, 0.5, 0.6667, 0.5, 0.6667, 1.0, 0.6333, 1.0, 0.6333, 0.5, 0.6333, 0.5, 0.6333, 1.0, 0.6, 1.0, 0.6, 0.5, 0.6, 0.5, 0.6, 1.0, 0.5667, 1.0, 0.5667, 0.5, 0.5667, 0.5, 0.5667, 1.0, 0.5333, 1.0, 0.5333, 0.5, 0.5333, 0.5, 0.5333, 1.0, 0.5, 1.0, 0.5, 0.5, 0.5, 0.5, 0.5, 1.0, 0.4667, 1.0, 0.4667, 0.5, 0.4667, 0.5, 0.4667, 1.0, 0.4333, 1.0, 0.4333, 0.5, 0.4333, 0.5, 0.4333, 1.0, 0.4, 1.0, 0.4, 0.5, 0.4, 0.5, 0.4, 1.0, 0.3667, 1.0, 0.3667, 0.5, 0.3667, 0.5, 0.3667, 1.0, 0.3333, 1.0, 0.3333, 0.5, 0.3333, 0.5, 0.3333, 1.0, 0.3, 1.0, 0.3, 0.5, 0.3, 0.5, 0.3, 1.0, 0.2667, 1.0, 0.2667, 0.5, 0.2667, 0.5, 0.2667, 1.0, 0.2333, 1.0, 0.2333, 0.5, 0.2333, 0.5, 0.2333, 1.0, 0.2, 1.0, 0.2, 0.5, 0.2, 0.5, 0.2, 1.0, 0.1667, 1.0, 0.1667, 0.5, 0.1667, 0.5, 0.1667, 1.0, 0.1333, 1.0, 0.1333, 0.5, 0.1333, 0.5, 0.1333, 1.0, 0.1, 1.0, 0.1, 0.5, 0.1, 0.5, 0.1, 1.0, 0.06667, 1.0, 0.06667, 0.5, 0.2999, 0.4848, 0.25, 0.49, 0.2001, 0.4848, 0.1524, 0.4693, 0.1089, 0.4442, 0.07165, 0.4106, 0.04215, 0.37, 0.02175, 0.3242, 0.01131, 0.2751, 0.01131, 0.2249, 0.02175, 0.1758, 0.04215, 0.13, 0.07165, 0.08941, 0.1089, 0.05584, 0.1524, 0.03075, 0.2001, 0.01524, 0.25, 0.01, 0.2999, 0.01524, 0.3476, 0.03075, 0.3911, 0.05584, 0.4284, 0.08941, 0.4578, 0.13, 0.4783, 0.1758, 0.4887, 0.2249, 0.4887, 0.2751, 0.4783, 0.3242, 0.4578, 0.37, 0.4284, 0.4106, 0.3911, 0.4442, 0.3476, 0.4693, 0.06667, 0.5, 0.06667, 1.0, 0.03333, 1.0, 0.03333, 0.5, 0.03333, 0.5, 0.03333, 1.0, -3.651e-07, 1.0, -3.651e-07, 0.5, 0.75, 0.49, 0.7999, 0.4848, 0.8476, 0.4693, 0.8911, 0.4442, 0.9284, 0.4106, 0.9578, 0.37, 0.9783, 0.3242, 0.9887, 0.2751, 0.9887, 0.2249, 0.9783, 0.1758, 0.9578, 0.13, 0.9284, 0.08941, 0.8911, 0.05584, 0.8476, 0.03075, 0.7999, 0.01524, 0.75, 0.01, 0.7001, 0.01524, 0.6524, 0.03075, 0.6089, 0.05584, 0.5716, 0.08941, 0.5422, 0.13, 0.5217, 0.1758, 0.5113, 0.2249, 0.5113, 0.2751, 0.5217, 0.3242, 0.5422, 0.37, 0.5716, 0.4106, 0.6089, 0.4442, 0.6524, 0.4693, 0.7001, 0.4848])
me_x.update()
me_001_1 = bpy.data.meshes.new('柱体.001')
me_001_1.from_pydata([(0.0, 0.25, -1.0), (0.0, 0.25, 1.0), (0.05198, 0.2445, -1.0), (0.05198, 0.2445, 1.0), (0.1017, 0.2284, -1.0), (0.1017, 0.2284, 1.0), (0.1469, 0.2023, -1.0), (0.1469, 0.2023, 1.0), (0.1858, 0.1673, -1.0), (0.1858, 0.1673, 1.0), (0.2165, 0.125, -1.0), (0.2165, 0.125, 1.0), (0.2378, 0.07725, -1.0), (0.2378, 0.07725, 1.0), (0.2486, 0.02613, -1.0), (0.2486, 0.02613, 1.0), (0.2486, -0.02613, -1.0), (0.2486, -0.02613, 1.0), (0.2378, -0.07725, -1.0), (0.2378, -0.07725, 1.0), (0.2165, -0.125, -1.0), (0.2165, -0.125, 1.0), (0.1858, -0.1673, -1.0), (0.1858, -0.1673, 1.0), (0.1469, -0.2023, -1.0), (0.1469, -0.2023, 1.0), (0.1017, -0.2284, -1.0), (0.1017, -0.2284, 1.0), (0.05198, -0.2445, -1.0), (0.05198, -0.2445, 1.0), (0.0, -0.25, -1.0), (0.0, -0.25, 1.0), (-0.05198, -0.2445, -1.0), (-0.05198, -0.2445, 1.0), (-0.1017, -0.2284, -1.0), (-0.1017, -0.2284, 1.0), (-0.1469, -0.2023, -1.0), (-0.1469, -0.2023, 1.0), (-0.1858, -0.1673, -1.0), (-0.1858, -0.1673, 1.0), (-0.2165, -0.125, -1.0), (-0.2165, -0.125, 1.0), (-0.2378, -0.07725, -1.0), (-0.2378, -0.07725, 1.0), (-0.2486, -0.02613, -1.0), (-0.2486, -0.02613, 1.0), (-0.2486, 0.02613, -1.0), (-0.2486, 0.02613, 1.0), (-0.2378, 0.07725, -1.0), (-0.2378, 0.07725, 1.0), (-0.2165, 0.125, -1.0), (-0.2165, 0.125, 1.0), (-0.1858, 0.1673, -1.0), (-0.1858, 0.1673, 1.0), (-0.1469, 0.2023, -1.0), (-0.1469, 0.2023, 1.0), (-0.1017, 0.2284, -1.0), (-0.1017, 0.2284, 1.0), (-0.05198, 0.2445, -1.0), (-0.05198, 0.2445, 1.0)], [], [(0, 1, 3, 2), (2, 3, 5, 4), (4, 5, 7, 6), (6, 7, 9, 8), (8, 9, 11, 10), (10, 11, 13, 12), (12, 13, 15, 14), (14, 15, 17, 16), (16, 17, 19, 18), (18, 19, 21, 20), (20, 21, 23, 22), (22, 23, 25, 24), (24, 25, 27, 26), (26, 27, 29, 28), (28, 29, 31, 30), (30, 31, 33, 32), (32, 33, 35, 34), (34, 35, 37, 36), (36, 37, 39, 38), (38, 39, 41, 40), (40, 41, 43, 42), (42, 43, 45, 44), (44, 45, 47, 46), (46, 47, 49, 48), (48, 49, 51, 50), (50, 51, 53, 52), (52, 53, 55, 54), (54, 55, 57, 56), (3, 1, 59, 57, 55, 53, 51, 49, 47, 45, 43, 41, 39, 37, 35, 33, 31, 29, 27, 25, 23, 21, 19, 17, 15, 13, 11, 9, 7, 5), (56, 57, 59, 58), (58, 59, 1, 0), (0, 2, 4, 6, 8, 10, 12, 14, 16, 18, 20, 22, 24, 26, 28, 30, 32, 34, 36, 38, 40, 42, 44, 46, 48, 50, 52, 54, 56, 58)])
_uv = me_001_1.uv_layers.new(name='UV贴图')
_uv.uv.foreach_set('vector', [1.0, 0.5, 1.0, 1.0, 0.9667, 1.0, 0.9667, 0.5, 0.9667, 0.5, 0.9667, 1.0, 0.9333, 1.0, 0.9333, 0.5, 0.9333, 0.5, 0.9333, 1.0, 0.9, 1.0, 0.9, 0.5, 0.9, 0.5, 0.9, 1.0, 0.8667, 1.0, 0.8667, 0.5, 0.8667, 0.5, 0.8667, 1.0, 0.8333, 1.0, 0.8333, 0.5, 0.8333, 0.5, 0.8333, 1.0, 0.8, 1.0, 0.8, 0.5, 0.8, 0.5, 0.8, 1.0, 0.7667, 1.0, 0.7667, 0.5, 0.7667, 0.5, 0.7667, 1.0, 0.7333, 1.0, 0.7333, 0.5, 0.7333, 0.5, 0.7333, 1.0, 0.7, 1.0, 0.7, 0.5, 0.7, 0.5, 0.7, 1.0, 0.6667, 1.0, 0.6667, 0.5, 0.6667, 0.5, 0.6667, 1.0, 0.6333, 1.0, 0.6333, 0.5, 0.6333, 0.5, 0.6333, 1.0, 0.6, 1.0, 0.6, 0.5, 0.6, 0.5, 0.6, 1.0, 0.5667, 1.0, 0.5667, 0.5, 0.5667, 0.5, 0.5667, 1.0, 0.5333, 1.0, 0.5333, 0.5, 0.5333, 0.5, 0.5333, 1.0, 0.5, 1.0, 0.5, 0.5, 0.5, 0.5, 0.5, 1.0, 0.4667, 1.0, 0.4667, 0.5, 0.4667, 0.5, 0.4667, 1.0, 0.4333, 1.0, 0.4333, 0.5, 0.4333, 0.5, 0.4333, 1.0, 0.4, 1.0, 0.4, 0.5, 0.4, 0.5, 0.4, 1.0, 0.3667, 1.0, 0.3667, 0.5, 0.3667, 0.5, 0.3667, 1.0, 0.3333, 1.0, 0.3333, 0.5, 0.3333, 0.5, 0.3333, 1.0, 0.3, 1.0, 0.3, 0.5, 0.3, 0.5, 0.3, 1.0, 0.2667, 1.0, 0.2667, 0.5, 0.2667, 0.5, 0.2667, 1.0, 0.2333, 1.0, 0.2333, 0.5, 0.2333, 0.5, 0.2333, 1.0, 0.2, 1.0, 0.2, 0.5, 0.2, 0.5, 0.2, 1.0, 0.1667, 1.0, 0.1667, 0.5, 0.1667, 0.5, 0.1667, 1.0, 0.1333, 1.0, 0.1333, 0.5, 0.1333, 0.5, 0.1333, 1.0, 0.1, 1.0, 0.1, 0.5, 0.1, 0.5, 0.1, 1.0, 0.06667, 1.0, 0.06667, 0.5, 0.2999, 0.4848, 0.25, 0.49, 0.2001, 0.4848, 0.1524, 0.4693, 0.1089, 0.4442, 0.07165, 0.4106, 0.04215, 0.37, 0.02175, 0.3242, 0.01131, 0.2751, 0.01131, 0.2249, 0.02175, 0.1758, 0.04215, 0.13, 0.07165, 0.08941, 0.1089, 0.05584, 0.1524, 0.03075, 0.2001, 0.01524, 0.25, 0.01, 0.2999, 0.01524, 0.3476, 0.03075, 0.3911, 0.05584, 0.4284, 0.08941, 0.4578, 0.13, 0.4783, 0.1758, 0.4887, 0.2249, 0.4887, 0.2751, 0.4783, 0.3242, 0.4578, 0.37, 0.4284, 0.4106, 0.3911, 0.4442, 0.3476, 0.4693, 0.06667, 0.5, 0.06667, 1.0, 0.03333, 1.0, 0.03333, 0.5, 0.03333, 0.5, 0.03333, 1.0, -3.651e-07, 1.0, -3.651e-07, 0.5, 0.75, 0.49, 0.7999, 0.4848, 0.8476, 0.4693, 0.8911, 0.4442, 0.9284, 0.4106, 0.9578, 0.37, 0.9783, 0.3242, 0.9887, 0.2751, 0.9887, 0.2249, 0.9783, 0.1758, 0.9578, 0.13, 0.9284, 0.08941, 0.8911, 0.05584, 0.8476, 0.03075, 0.7999, 0.01524, 0.75, 0.01, 0.7001, 0.01524, 0.6524, 0.03075, 0.6089, 0.05584, 0.5716, 0.08941, 0.5422, 0.13, 0.5217, 0.1758, 0.5113, 0.2249, 0.5113, 0.2751, 0.5217, 0.3242, 0.5422, 0.37, 0.5716, 0.4106, 0.6089, 0.4442, 0.6524, 0.4693, 0.7001, 0.4848])
me_001_1.update()
me_002 = bpy.data.meshes.new('柱体.002')
me_002.from_pydata([(0.0, 0.25, -1.0), (0.0, 0.25, 1.0), (0.05198, 0.2445, -1.0), (0.05198, 0.2445, 1.0), (0.1017, 0.2284, -1.0), (0.1017, 0.2284, 1.0), (0.1469, 0.2023, -1.0), (0.1469, 0.2023, 1.0), (0.1858, 0.1673, -1.0), (0.1858, 0.1673, 1.0), (0.2165, 0.125, -1.0), (0.2165, 0.125, 1.0), (0.2378, 0.07725, -1.0), (0.2378, 0.07725, 1.0), (0.2486, 0.02613, -1.0), (0.2486, 0.02613, 1.0), (0.2486, -0.02613, -1.0), (0.2486, -0.02613, 1.0), (0.2378, -0.07725, -1.0), (0.2378, -0.07725, 1.0), (0.2165, -0.125, -1.0), (0.2165, -0.125, 1.0), (0.1858, -0.1673, -1.0), (0.1858, -0.1673, 1.0), (0.1469, -0.2023, -1.0), (0.1469, -0.2023, 1.0), (0.1017, -0.2284, -1.0), (0.1017, -0.2284, 1.0), (0.05198, -0.2445, -1.0), (0.05198, -0.2445, 1.0), (0.0, -0.25, -1.0), (0.0, -0.25, 1.0), (-0.05198, -0.2445, -1.0), (-0.05198, -0.2445, 1.0), (-0.1017, -0.2284, -1.0), (-0.1017, -0.2284, 1.0), (-0.1469, -0.2023, -1.0), (-0.1469, -0.2023, 1.0), (-0.1858, -0.1673, -1.0), (-0.1858, -0.1673, 1.0), (-0.2165, -0.125, -1.0), (-0.2165, -0.125, 1.0), (-0.2378, -0.07725, -1.0), (-0.2378, -0.07725, 1.0), (-0.2486, -0.02613, -1.0), (-0.2486, -0.02613, 1.0), (-0.2486, 0.02613, -1.0), (-0.2486, 0.02613, 1.0), (-0.2378, 0.07725, -1.0), (-0.2378, 0.07725, 1.0), (-0.2165, 0.125, -1.0), (-0.2165, 0.125, 1.0), (-0.1858, 0.1673, -1.0), (-0.1858, 0.1673, 1.0), (-0.1469, 0.2023, -1.0), (-0.1469, 0.2023, 1.0), (-0.1017, 0.2284, -1.0), (-0.1017, 0.2284, 1.0), (-0.05198, 0.2445, -1.0), (-0.05198, 0.2445, 1.0)], [], [(0, 1, 3, 2), (2, 3, 5, 4), (4, 5, 7, 6), (6, 7, 9, 8), (8, 9, 11, 10), (10, 11, 13, 12), (12, 13, 15, 14), (14, 15, 17, 16), (16, 17, 19, 18), (18, 19, 21, 20), (20, 21, 23, 22), (22, 23, 25, 24), (24, 25, 27, 26), (26, 27, 29, 28), (28, 29, 31, 30), (30, 31, 33, 32), (32, 33, 35, 34), (34, 35, 37, 36), (36, 37, 39, 38), (38, 39, 41, 40), (40, 41, 43, 42), (42, 43, 45, 44), (44, 45, 47, 46), (46, 47, 49, 48), (48, 49, 51, 50), (50, 51, 53, 52), (52, 53, 55, 54), (54, 55, 57, 56), (3, 1, 59, 57, 55, 53, 51, 49, 47, 45, 43, 41, 39, 37, 35, 33, 31, 29, 27, 25, 23, 21, 19, 17, 15, 13, 11, 9, 7, 5), (56, 57, 59, 58), (58, 59, 1, 0), (0, 2, 4, 6, 8, 10, 12, 14, 16, 18, 20, 22, 24, 26, 28, 30, 32, 34, 36, 38, 40, 42, 44, 46, 48, 50, 52, 54, 56, 58)])
_uv = me_002.uv_layers.new(name='UV贴图')
_uv.uv.foreach_set('vector', [1.0, 0.5, 1.0, 1.0, 0.9667, 1.0, 0.9667, 0.5, 0.9667, 0.5, 0.9667, 1.0, 0.9333, 1.0, 0.9333, 0.5, 0.9333, 0.5, 0.9333, 1.0, 0.9, 1.0, 0.9, 0.5, 0.9, 0.5, 0.9, 1.0, 0.8667, 1.0, 0.8667, 0.5, 0.8667, 0.5, 0.8667, 1.0, 0.8333, 1.0, 0.8333, 0.5, 0.8333, 0.5, 0.8333, 1.0, 0.8, 1.0, 0.8, 0.5, 0.8, 0.5, 0.8, 1.0, 0.7667, 1.0, 0.7667, 0.5, 0.7667, 0.5, 0.7667, 1.0, 0.7333, 1.0, 0.7333, 0.5, 0.7333, 0.5, 0.7333, 1.0, 0.7, 1.0, 0.7, 0.5, 0.7, 0.5, 0.7, 1.0, 0.6667, 1.0, 0.6667, 0.5, 0.6667, 0.5, 0.6667, 1.0, 0.6333, 1.0, 0.6333, 0.5, 0.6333, 0.5, 0.6333, 1.0, 0.6, 1.0, 0.6, 0.5, 0.6, 0.5, 0.6, 1.0, 0.5667, 1.0, 0.5667, 0.5, 0.5667, 0.5, 0.5667, 1.0, 0.5333, 1.0, 0.5333, 0.5, 0.5333, 0.5, 0.5333, 1.0, 0.5, 1.0, 0.5, 0.5, 0.5, 0.5, 0.5, 1.0, 0.4667, 1.0, 0.4667, 0.5, 0.4667, 0.5, 0.4667, 1.0, 0.4333, 1.0, 0.4333, 0.5, 0.4333, 0.5, 0.4333, 1.0, 0.4, 1.0, 0.4, 0.5, 0.4, 0.5, 0.4, 1.0, 0.3667, 1.0, 0.3667, 0.5, 0.3667, 0.5, 0.3667, 1.0, 0.3333, 1.0, 0.3333, 0.5, 0.3333, 0.5, 0.3333, 1.0, 0.3, 1.0, 0.3, 0.5, 0.3, 0.5, 0.3, 1.0, 0.2667, 1.0, 0.2667, 0.5, 0.2667, 0.5, 0.2667, 1.0, 0.2333, 1.0, 0.2333, 0.5, 0.2333, 0.5, 0.2333, 1.0, 0.2, 1.0, 0.2, 0.5, 0.2, 0.5, 0.2, 1.0, 0.1667, 1.0, 0.1667, 0.5, 0.1667, 0.5, 0.1667, 1.0, 0.1333, 1.0, 0.1333, 0.5, 0.1333, 0.5, 0.1333, 1.0, 0.1, 1.0, 0.1, 0.5, 0.1, 0.5, 0.1, 1.0, 0.06667, 1.0, 0.06667, 0.5, 0.2999, 0.4848, 0.25, 0.49, 0.2001, 0.4848, 0.1524, 0.4693, 0.1089, 0.4442, 0.07165, 0.4106, 0.04215, 0.37, 0.02175, 0.3242, 0.01131, 0.2751, 0.01131, 0.2249, 0.02175, 0.1758, 0.04215, 0.13, 0.07165, 0.08941, 0.1089, 0.05584, 0.1524, 0.03075, 0.2001, 0.01524, 0.25, 0.01, 0.2999, 0.01524, 0.3476, 0.03075, 0.3911, 0.05584, 0.4284, 0.08941, 0.4578, 0.13, 0.4783, 0.1758, 0.4887, 0.2249, 0.4887, 0.2751, 0.4783, 0.3242, 0.4578, 0.37, 0.4284, 0.4106, 0.3911, 0.4442, 0.3476, 0.4693, 0.06667, 0.5, 0.06667, 1.0, 0.03333, 1.0, 0.03333, 0.5, 0.03333, 0.5, 0.03333, 1.0, -3.651e-07, 1.0, -3.651e-07, 0.5, 0.75, 0.49, 0.7999, 0.4848, 0.8476, 0.4693, 0.8911, 0.4442, 0.9284, 0.4106, 0.9578, 0.37, 0.9783, 0.3242, 0.9887, 0.2751, 0.9887, 0.2249, 0.9783, 0.1758, 0.9578, 0.13, 0.9284, 0.08941, 0.8911, 0.05584, 0.8476, 0.03075, 0.7999, 0.01524, 0.75, 0.01, 0.7001, 0.01524, 0.6524, 0.03075, 0.6089, 0.05584, 0.5716, 0.08941, 0.5422, 0.13, 0.5217, 0.1758, 0.5113, 0.2249, 0.5113, 0.2751, 0.5217, 0.3242, 0.5422, 0.37, 0.5716, 0.4106, 0.6089, 0.4442, 0.6524, 0.4693, 0.7001, 0.4848])
me_002.update()
me_003 = bpy.data.meshes.new('柱体.003')
me_003.from_pydata([(0.0, 0.25, -1.0), (0.0, 0.25, 1.0), (0.05198, 0.2445, -1.0), (0.05198, 0.2445, 1.0), (0.1017, 0.2284, -1.0), (0.1017, 0.2284, 1.0), (0.1469, 0.2023, -1.0), (0.1469, 0.2023, 1.0), (0.1858, 0.1673, -1.0), (0.1858, 0.1673, 1.0), (0.2165, 0.125, -1.0), (0.2165, 0.125, 1.0), (0.2378, 0.07725, -1.0), (0.2378, 0.07725, 1.0), (0.2486, 0.02613, -1.0), (0.2486, 0.02613, 1.0), (0.2486, -0.02613, -1.0), (0.2486, -0.02613, 1.0), (0.2378, -0.07725, -1.0), (0.2378, -0.07725, 1.0), (0.2165, -0.125, -1.0), (0.2165, -0.125, 1.0), (0.1858, -0.1673, -1.0), (0.1858, -0.1673, 1.0), (0.1469, -0.2023, -1.0), (0.1469, -0.2023, 1.0), (0.1017, -0.2284, -1.0), (0.1017, -0.2284, 1.0), (0.05198, -0.2445, -1.0), (0.05198, -0.2445, 1.0), (0.0, -0.25, -1.0), (0.0, -0.25, 1.0), (-0.05198, -0.2445, -1.0), (-0.05198, -0.2445, 1.0), (-0.1017, -0.2284, -1.0), (-0.1017, -0.2284, 1.0), (-0.1469, -0.2023, -1.0), (-0.1469, -0.2023, 1.0), (-0.1858, -0.1673, -1.0), (-0.1858, -0.1673, 1.0), (-0.2165, -0.125, -1.0), (-0.2165, -0.125, 1.0), (-0.2378, -0.07725, -1.0), (-0.2378, -0.07725, 1.0), (-0.2486, -0.02613, -1.0), (-0.2486, -0.02613, 1.0), (-0.2486, 0.02613, -1.0), (-0.2486, 0.02613, 1.0), (-0.2378, 0.07725, -1.0), (-0.2378, 0.07725, 1.0), (-0.2165, 0.125, -1.0), (-0.2165, 0.125, 1.0), (-0.1858, 0.1673, -1.0), (-0.1858, 0.1673, 1.0), (-0.1469, 0.2023, -1.0), (-0.1469, 0.2023, 1.0), (-0.1017, 0.2284, -1.0), (-0.1017, 0.2284, 1.0), (-0.05198, 0.2445, -1.0), (-0.05198, 0.2445, 1.0)], [], [(0, 1, 3, 2), (2, 3, 5, 4), (4, 5, 7, 6), (6, 7, 9, 8), (8, 9, 11, 10), (10, 11, 13, 12), (12, 13, 15, 14), (14, 15, 17, 16), (16, 17, 19, 18), (18, 19, 21, 20), (20, 21, 23, 22), (22, 23, 25, 24), (24, 25, 27, 26), (26, 27, 29, 28), (28, 29, 31, 30), (30, 31, 33, 32), (32, 33, 35, 34), (34, 35, 37, 36), (36, 37, 39, 38), (38, 39, 41, 40), (40, 41, 43, 42), (42, 43, 45, 44), (44, 45, 47, 46), (46, 47, 49, 48), (48, 49, 51, 50), (50, 51, 53, 52), (52, 53, 55, 54), (54, 55, 57, 56), (3, 1, 59, 57, 55, 53, 51, 49, 47, 45, 43, 41, 39, 37, 35, 33, 31, 29, 27, 25, 23, 21, 19, 17, 15, 13, 11, 9, 7, 5), (56, 57, 59, 58), (58, 59, 1, 0), (0, 2, 4, 6, 8, 10, 12, 14, 16, 18, 20, 22, 24, 26, 28, 30, 32, 34, 36, 38, 40, 42, 44, 46, 48, 50, 52, 54, 56, 58)])
_uv = me_003.uv_layers.new(name='UV贴图')
_uv.uv.foreach_set('vector', [1.0, 0.5, 1.0, 1.0, 0.9667, 1.0, 0.9667, 0.5, 0.9667, 0.5, 0.9667, 1.0, 0.9333, 1.0, 0.9333, 0.5, 0.9333, 0.5, 0.9333, 1.0, 0.9, 1.0, 0.9, 0.5, 0.9, 0.5, 0.9, 1.0, 0.8667, 1.0, 0.8667, 0.5, 0.8667, 0.5, 0.8667, 1.0, 0.8333, 1.0, 0.8333, 0.5, 0.8333, 0.5, 0.8333, 1.0, 0.8, 1.0, 0.8, 0.5, 0.8, 0.5, 0.8, 1.0, 0.7667, 1.0, 0.7667, 0.5, 0.7667, 0.5, 0.7667, 1.0, 0.7333, 1.0, 0.7333, 0.5, 0.7333, 0.5, 0.7333, 1.0, 0.7, 1.0, 0.7, 0.5, 0.7, 0.5, 0.7, 1.0, 0.6667, 1.0, 0.6667, 0.5, 0.6667, 0.5, 0.6667, 1.0, 0.6333, 1.0, 0.6333, 0.5, 0.6333, 0.5, 0.6333, 1.0, 0.6, 1.0, 0.6, 0.5, 0.6, 0.5, 0.6, 1.0, 0.5667, 1.0, 0.5667, 0.5, 0.5667, 0.5, 0.5667, 1.0, 0.5333, 1.0, 0.5333, 0.5, 0.5333, 0.5, 0.5333, 1.0, 0.5, 1.0, 0.5, 0.5, 0.5, 0.5, 0.5, 1.0, 0.4667, 1.0, 0.4667, 0.5, 0.4667, 0.5, 0.4667, 1.0, 0.4333, 1.0, 0.4333, 0.5, 0.4333, 0.5, 0.4333, 1.0, 0.4, 1.0, 0.4, 0.5, 0.4, 0.5, 0.4, 1.0, 0.3667, 1.0, 0.3667, 0.5, 0.3667, 0.5, 0.3667, 1.0, 0.3333, 1.0, 0.3333, 0.5, 0.3333, 0.5, 0.3333, 1.0, 0.3, 1.0, 0.3, 0.5, 0.3, 0.5, 0.3, 1.0, 0.2667, 1.0, 0.2667, 0.5, 0.2667, 0.5, 0.2667, 1.0, 0.2333, 1.0, 0.2333, 0.5, 0.2333, 0.5, 0.2333, 1.0, 0.2, 1.0, 0.2, 0.5, 0.2, 0.5, 0.2, 1.0, 0.1667, 1.0, 0.1667, 0.5, 0.1667, 0.5, 0.1667, 1.0, 0.1333, 1.0, 0.1333, 0.5, 0.1333, 0.5, 0.1333, 1.0, 0.1, 1.0, 0.1, 0.5, 0.1, 0.5, 0.1, 1.0, 0.06667, 1.0, 0.06667, 0.5, 0.2999, 0.4848, 0.25, 0.49, 0.2001, 0.4848, 0.1524, 0.4693, 0.1089, 0.4442, 0.07165, 0.4106, 0.04215, 0.37, 0.02175, 0.3242, 0.01131, 0.2751, 0.01131, 0.2249, 0.02175, 0.1758, 0.04215, 0.13, 0.07165, 0.08941, 0.1089, 0.05584, 0.1524, 0.03075, 0.2001, 0.01524, 0.25, 0.01, 0.2999, 0.01524, 0.3476, 0.03075, 0.3911, 0.05584, 0.4284, 0.08941, 0.4578, 0.13, 0.4783, 0.1758, 0.4887, 0.2249, 0.4887, 0.2751, 0.4783, 0.3242, 0.4578, 0.37, 0.4284, 0.4106, 0.3911, 0.4442, 0.3476, 0.4693, 0.06667, 0.5, 0.06667, 1.0, 0.03333, 1.0, 0.03333, 0.5, 0.03333, 0.5, 0.03333, 1.0, -3.651e-07, 1.0, -3.651e-07, 0.5, 0.75, 0.49, 0.7999, 0.4848, 0.8476, 0.4693, 0.8911, 0.4442, 0.9284, 0.4106, 0.9578, 0.37, 0.9783, 0.3242, 0.9887, 0.2751, 0.9887, 0.2249, 0.9783, 0.1758, 0.9578, 0.13, 0.9284, 0.08941, 0.8911, 0.05584, 0.8476, 0.03075, 0.7999, 0.01524, 0.75, 0.01, 0.7001, 0.01524, 0.6524, 0.03075, 0.6089, 0.05584, 0.5716, 0.08941, 0.5422, 0.13, 0.5217, 0.1758, 0.5113, 0.2249, 0.5113, 0.2751, 0.5217, 0.3242, 0.5422, 0.37, 0.5716, 0.4106, 0.6089, 0.4442, 0.6524, 0.4693, 0.7001, 0.4848])
me_003.update()

# ---- objects
ob_x = bpy.data.objects.new('空物体', None)
ob_001 = bpy.data.objects.new('空物体.001', None)
ob_x_1 = bpy.data.objects.new('立方体', me_001)
ob_x_2 = bpy.data.objects.new('柱体', me_x)
ob_001_1 = bpy.data.objects.new('柱体.001', me_001_1)
ob_002 = bpy.data.objects.new('柱体.002', me_002)
ob_003 = bpy.data.objects.new('柱体.003', me_003)

# ---- transforms, parenting, visibility, modifiers, constraints
ob_x.location = (0.05089, -12.89, 1.012)
ob_x.rotation_euler = (-4.719, -1.244e-16, -3.812e-17)
ob_x.empty_display_type = 'IMAGE'
ob_x.empty_display_size = 5.0
ob_001.location = (5.82, 2.343, 1.012)
ob_001.rotation_euler = (-1.563, -3.142, -1.575)
ob_001.empty_display_type = 'IMAGE'
ob_001.empty_display_size = 5.0
ob_x_1.location = (1.715, 1.564, 0.7455)
ob_x_1.scale = (0.5662, 1.356, 1.305)
_m = ob_x_1.modifiers.new('倒角', 'BEVEL')
_m.affect = 'VERTICES'
ob_x_2.location = (1.713, 1.719, 1.046)
ob_x_2.scale = (0.311, 0.311, 0.311)
ob_001_1.location = (1.713, 1.454, 1.046)
ob_001_1.scale = (0.311, 0.311, 0.311)
ob_002.location = (1.713, 1.169, 1.042)
ob_002.scale = (0.311, 0.311, 0.311)
ob_003.location = (1.713, 1.988, 1.05)
ob_003.scale = (0.311, 0.311, 0.311)

# ---- collection membership
col_collection.objects.link(ob_x)
col_collection.objects.link(ob_001)
col_collection.objects.link(ob_x_1)
col_collection.objects.link(ob_x_2)
col_collection.objects.link(ob_001_1)
col_collection.objects.link(ob_002)
col_collection.objects.link(ob_003)

# ---- scene / render settings (as saved in the file)
scene.frame_start = 1; scene.frame_end = 250; scene.frame_set(1)
scene.render.engine = 'BLENDER_EEVEE_NEXT'
scene.render.bake_bias = 0.0
scene.render.bake_samples = 0
scene.cycles.sampling_pattern = 'TABULATED_SOBOL'
scene.eevee.use_volume_custom_range = False
bpy.context.view_layer.update()

# ---- added for rendering (the .blend has no active camera and no usable light): camera, sun
cam_auto = bpy.data.cameras.new('AutoCamera')
cam_auto.lens = 50.0
cam_auto.sensor_width = 36.0
cam_auto.clip_end = 1000.0
ob_auto_camera = bpy.data.objects.new('AutoCamera', cam_auto)
scene.collection.objects.link(ob_auto_camera)
ob_auto_camera.location = (5.36378, -2.80591, 3.66482)
ob_auto_camera.rotation_euler = (1.09748, -7.21219e-08, 0.694738)
scene.camera = ob_auto_camera
light_auto_sun = bpy.data.lights.new('AutoSun', 'SUN')
light_auto_sun.energy = 3.0
light_auto_sun.angle = 0.0523599
ob_auto_sun = bpy.data.objects.new('AutoSun', light_auto_sun)
scene.collection.objects.link(ob_auto_sun)
ob_auto_sun.rotation_euler = (0.872665, 0.174533, 0.523599)
bpy.context.view_layer.update()
